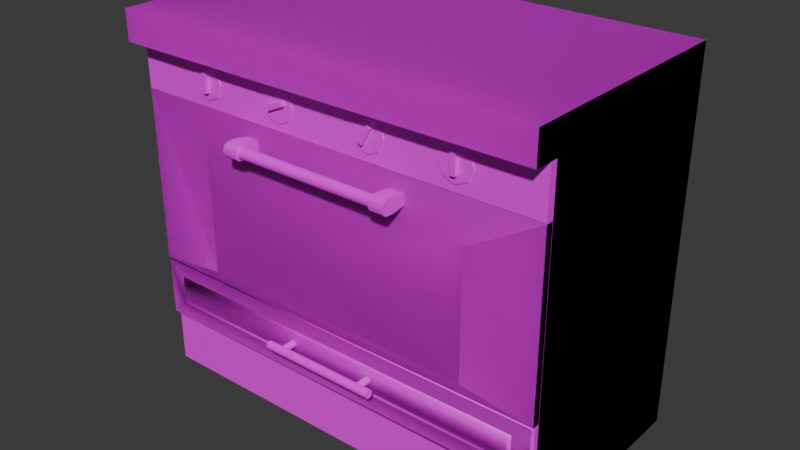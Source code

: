 # Source: kitchen_oven.blend  (saved by Blender 4.4.32; exported with 4.5.12 LTS)
import bpy
from mathutils import Matrix  # noqa: F401  (used for matrix-valued properties, if any)

bpy.ops.wm.read_factory_settings(use_empty=True)
scene = bpy.context.scene
scene.name = 'Scene'

# ---- collections
col_collection = bpy.data.collections.new('Collection'); scene.collection.children.link(col_collection)

# ---- images (referenced by path relative to the original .blend; pixels are not part of the script)
import os
ASSET_DIR = os.environ.get("B2B_ASSET_DIR", "")  # directory of the original .blend (textures are referenced by path, not embedded)
HERE = os.path.dirname(os.path.abspath(__file__))  # packed textures are extracted next to this script under _unpacked/

def load_image(name, relpath, width, height, colorspace="sRGB"):
    """Load a texture the original file referenced (path relative to the .blend, or extracted next to this script)."""
    p = next((c for c in (os.path.join(HERE, relpath), os.path.join(ASSET_DIR, relpath)) if relpath and os.path.exists(c)), "")
    if p:
        img = bpy.data.images.load(p, check_existing=True)
        img.name = name
    else:  # same state as the original file: an image datablock whose file is absent (Cycles renders it pink)
        img = bpy.data.images.new(name, width, height)
        img.source = "FILE"
        img.filepath = "//" + (relpath or name)
    img.colorspace_settings.name = colorspace
    return img
img_pandamat_png = load_image('PandaMat.png', 'PandaMat.png', 1024, 1024, 'sRGB')

# ---- materials (node trees are filled in below, after node groups)
mat_pandamat = bpy.data.materials.new('PandaMat')
mat_pandamat.roughness = 0.5

# ---- node groups
ng_smooth_by_angle = bpy.data.node_groups.new('Smooth by Angle', 'GeometryNodeTree')
_s = ng_smooth_by_angle.interface.new_socket(name='Mesh', in_out='OUTPUT', socket_type='NodeSocketGeometry')
_s = ng_smooth_by_angle.interface.new_socket(name='Mesh', in_out='INPUT', socket_type='NodeSocketGeometry')
_s = ng_smooth_by_angle.interface.new_socket(name='Angle', in_out='INPUT', socket_type='NodeSocketFloat')
_s.subtype = 'ANGLE'
_s.default_value = 0.5236
_s.min_value = 0.0
_s.max_value = 3.142
_s.description = 'Maximum face angle for smooth edges'
_s = ng_smooth_by_angle.interface.new_socket(name='Ignore Sharpness', in_out='INPUT', socket_type='NodeSocketBool')
_s.force_non_field = True
ng_smooth_by_angle.description = 'Set the sharpness of mesh edges based on the angle between the neighboring faces'
ng_smooth_by_angle.is_modifier = True
_N = ng_smooth_by_angle.nodes; _L = ng_smooth_by_angle.links
n0 = _N.new('GeometryNodeSetShadeSmooth'); n0.name = 'Set Shade Smooth'; n0.location = (120, -80)
n0.domain = 'EDGE'
n1 = _N.new('GeometryNodeSetShadeSmooth'); n1.name = 'Set Shade Smooth.001'; n1.location = (300, -80)
n2 = _N.new('NodeGroupOutput'); n2.name = 'Group Output'; n2.location = (480, -80)
n3 = _N.new('GeometryNodeInputMeshEdgeAngle'); n3.name = 'Edge Angle'; n3.location = (-440, -240)
n4 = _N.new('NodeGroupInput'); n4.name = 'Group Input'; n4.location = (-80, -80)
n5 = _N.new('GeometryNodeInputEdgeSmooth'); n5.name = 'Is Edge Smooth'; n5.location = (-260, -120)
n6 = _N.new('GeometryNodeInputShadeSmooth'); n6.name = 'Is Shade Smooth'; n6.location = (-440, -397)
n7 = _N.new('FunctionNodeCompare'); n7.name = 'Compare'; n7.location = (-260, -260)
n7.operation = 'LESS_EQUAL'
n7.inputs[6].default_value = (0.0, 0.0, 0.0, 0.0)
n7.inputs[7].default_value = (0.0, 0.0, 0.0, 0.0)
n8 = _N.new('FunctionNodeBooleanMath'); n8.name = 'Boolean Math.001'; n8.location = (-80, -260)
n9 = _N.new('NodeGroupInput'); n9.name = 'Group Input.001'; n9.location = (-440, -329)
n10 = _N.new('NodeGroupInput'); n10.name = 'Group Input.002'; n10.location = (-259, -189)
n11 = _N.new('FunctionNodeBooleanMath'); n11.name = 'Boolean Math'; n11.location = (-80, -149)
n11.operation = 'OR'
n12 = _N.new('FunctionNodeBooleanMath'); n12.name = 'Boolean Math.002'; n12.location = (-260, -380)
n12.operation = 'OR'
n13 = _N.new('NodeGroupInput'); n13.name = 'Group Input.003'; n13.location = (-440, -460)
_L.new(n3.outputs[0], n7.inputs[0])
_L.new(n1.outputs[0], n2.inputs[0])
_L.new(n9.outputs[1], n7.inputs[1])
_L.new(n7.outputs[0], n8.inputs[0])
_L.new(n4.outputs[0], n0.inputs[0])
_L.new(n0.outputs[0], n1.inputs[0])
_L.new(n8.outputs[0], n0.inputs[2])
_L.new(n10.outputs[2], n11.inputs[1])
_L.new(n5.outputs[0], n11.inputs[0])
_L.new(n11.outputs[0], n0.inputs[1])
_L.new(n13.outputs[2], n12.inputs[1])
_L.new(n6.outputs[0], n12.inputs[0])
_L.new(n12.outputs[0], n8.inputs[1])
n2.is_active_output = True

# ---- material node trees
mat_pandamat.use_nodes = True; mat_pandamat.node_tree.nodes.clear()
_N = mat_pandamat.node_tree.nodes; _L = mat_pandamat.node_tree.links
n0 = _N.new('ShaderNodeBsdfPrincipled'); n0.name = 'Principled BSDF'; n0.location = (10, 300)
n0.inputs[27].default_value = (0.0, 0.0, 0.0, 1.0)
n0.inputs[28].default_value = 1.0
n1 = _N.new('ShaderNodeOutputMaterial'); n1.name = 'Material Output'; n1.location = (300, 300)
n2 = _N.new('ShaderNodeNormalMap'); n2.name = 'Normal Map'; n2.location = (-300, -300)
n2.label = 'Normal/Map'
n2.inputs[0].default_value = 0.0
n3 = _N.new('ShaderNodeTexImage'); n3.name = 'Image Texture'; n3.location = (-300, 600)
n3.image = img_pandamat_png
_L.new(n0.outputs[0], n1.inputs[0])
_L.new(n2.outputs[0], n0.inputs[5])
_L.new(n3.outputs[0], n0.inputs[0])
n1.is_active_output = True

# ---- world
world_world = bpy.data.worlds.new('World'); scene.world = world_world
world_world.use_nodes = True; world_world.node_tree.nodes.clear()
_N = world_world.node_tree.nodes; _L = world_world.node_tree.links
n0 = _N.new('ShaderNodeOutputWorld'); n0.name = 'World Output'; n0.location = (300, 300)
n1 = _N.new('ShaderNodeBackground'); n1.name = 'Background'; n1.location = (10, 300)
n1.inputs[0].default_value = (0.05088, 0.05088, 0.05088, 1.0)
_L.new(n1.outputs[0], n0.inputs[0])
n0.is_active_output = True
world_world.color = (0.05088, 0.05088, 0.05088)
world_world.sun_shadow_jitter_overblur = 0.0

# ---- meshes
me_cube_038 = bpy.data.meshes.new('Cube.038')
me_cube_038.from_pydata([(-59.91, 81.64, 32.0), (-59.91, 95.04, 32.0), (-59.91, 81.64, 30.0), (-59.91, 95.04, 30.0), (59.91, 81.64, 32.0), (59.91, 95.04, 32.0), (59.91, 81.64, 30.0), (59.91, 95.04, 30.0), (-57.0, 18.0, 30.0), (-60.0, 95.0, 30.0), (-60.0, 95.0, -30.0), (57.0, 18.0, 30.0), (60.0, 95.0, 30.0), (60.0, 95.0, -30.0), (-60.0, 103.5, 30.0), (-60.0, 103.5, -30.0), (60.0, 103.5, -30.0), (60.0, 103.5, 30.0), (60.0, 95.0, 37.14), (-60.0, 95.0, 37.14), (60.0, 103.5, 37.14), (-60.0, 103.5, 37.14), (-60.0, -1.322, 25.13), (-60.0, 15.0, 25.13), (-60.0, -1.322, -30.0), (-60.0, 15.0, -30.0), (60.0, -1.322, 25.13), (60.0, 15.0, 25.13), (60.0, -1.322, -30.0), (60.0, 15.0, -30.0), (-57.0, 35.44, 30.0), (57.0, 78.61, 30.0), (60.0, 81.61, 30.0), (57.0, 29.44, 30.0), (-57.0, 29.44, 30.0), (-60.0, 81.61, 30.0), (60.0, 32.44, 30.0), (60.0, 15.0, 30.0), (-60.0, 15.0, 30.0), (-60.0, 32.44, 30.0), (57.0, 35.44, 30.0), (-57.0, 78.61, 30.0), (57.0, 29.44, -28.0), (57.0, 18.0, -28.0), (-57.0, 18.0, -28.0), (-57.0, 29.44, -28.0), (57.0, 78.61, -28.0), (57.0, 35.44, -28.0), (-57.0, 35.44, -28.0), (-57.0, 78.61, -28.0)], [], [(0, 1, 3, 2), (2, 3, 7, 6), (6, 7, 5, 4), (4, 5, 1, 0), (2, 6, 4, 0), (7, 3, 1, 5), (38, 39, 35, 9, 10, 25), (25, 10, 13, 29), (25, 29, 37, 38), (13, 10, 15, 16), (16, 15, 14, 17), (12, 13, 16, 17), (10, 9, 14, 15), (12, 17, 20, 18), (19, 18, 20, 21), (14, 9, 19, 21), (17, 14, 21, 20), (9, 12, 18, 19), (22, 23, 25, 24), (24, 25, 29, 28), (28, 29, 27, 26), (26, 27, 23, 22), (32, 12, 9, 35), (11, 33, 42, 43), (29, 13, 12, 32, 36, 37), (31, 40, 36, 32), (40, 30, 39, 36), (30, 41, 35, 39), (41, 31, 32, 35), (33, 11, 37, 36), (11, 8, 38, 37), (8, 34, 39, 38), (34, 33, 36, 39), (31, 41, 49, 46), (43, 42, 45, 44), (47, 46, 49, 48), (30, 40, 47, 48), (33, 34, 45, 42), (8, 11, 43, 44), (41, 30, 48, 49), (40, 31, 46, 47), (34, 8, 44, 45)])
me_cube_038.polygons.foreach_set('use_smooth', [True] * 42)
_uv = me_cube_038.uv_layers.new(name='UVMap')
_uv.uv.foreach_set('vector', [0.6414, 0.6431, 0.6414, 0.6429, 0.6415, 0.6429, 0.6415, 0.6431, 0.6468, 0.6346, 0.6471, 0.6346, 0.6471, 0.6371, 0.6468, 0.6371, 0.6415, 0.6431, 0.6415, 0.6429, 0.6415, 0.6429, 0.6415, 0.6431, 0.6418, 0.6345, 0.6421, 0.6345, 0.6421, 0.637, 0.6418, 0.637, 0.6403, 0.6351, 0.6403, 0.6375, 0.6403, 0.6375, 0.6403, 0.6351, 0.645, 0.6365, 0.645, 0.6341, 0.645, 0.6341, 0.645, 0.6365, 0.6421, 0.6388, 0.6421, 0.6384, 0.6421, 0.6374, 0.6421, 0.6371, 0.6433, 0.6371, 0.6433, 0.6388, 0.645, 0.6435, 0.6466, 0.6435, 0.6466, 0.646, 0.645, 0.646, 0.6495, 0.6402, 0.6495, 0.6426, 0.6483, 0.6426, 0.6483, 0.6402, 0.04686, 0.7719, 0.04686, 0.7695, 0.04704, 0.7695, 0.04704, 0.7719, 0.04566, 0.7695, 0.04566, 0.767, 0.04689, 0.767, 0.04689, 0.7695, 0.04188, 0.7631, 0.04065, 0.7631, 0.04065, 0.7629, 0.04188, 0.7629, 0.04357, 0.7631, 0.04234, 0.7631, 0.04234, 0.7629, 0.04357, 0.7629, 0.04188, 0.7631, 0.04188, 0.7629, 0.04203, 0.7629, 0.04203, 0.7631, 0.04062, 0.7629, 0.04062, 0.7604, 0.04079, 0.7604, 0.04079, 0.7629, 0.04234, 0.7629, 0.04234, 0.7631, 0.04219, 0.7631, 0.04219, 0.7629, 0.04689, 0.7695, 0.04689, 0.767, 0.04704, 0.767, 0.04704, 0.7695, 0.04718, 0.7633, 0.04718, 0.7657, 0.04704, 0.7657, 0.04704, 0.7633, 0.6658, 0.6364, 0.6661, 0.6364, 0.6661, 0.6375, 0.6658, 0.6375, 0.6667, 0.644, 0.6671, 0.644, 0.6671, 0.6464, 0.6667, 0.6464, 0.6658, 0.6416, 0.6661, 0.6416, 0.6661, 0.6427, 0.6658, 0.6427, 0.6668, 0.6323, 0.6671, 0.6323, 0.6671, 0.6348, 0.6668, 0.6348, 0.6492, 0.6426, 0.6495, 0.6426, 0.6495, 0.6451, 0.6492, 0.6451, 0.6479, 0.6427, 0.6482, 0.6427, 0.6482, 0.6427, 0.6479, 0.6427, 0.6404, 0.6388, 0.6404, 0.6371, 0.6416, 0.6371, 0.6416, 0.6374, 0.6416, 0.6384, 0.6416, 0.6388, 0.6492, 0.6427, 0.6483, 0.6427, 0.6482, 0.6426, 0.6492, 0.6426, 0.6483, 0.6427, 0.6483, 0.645, 0.6482, 0.6451, 0.6482, 0.6426, 0.6483, 0.645, 0.6492, 0.645, 0.6492, 0.6451, 0.6482, 0.6451, 0.6492, 0.645, 0.6492, 0.6427, 0.6492, 0.6426, 0.6492, 0.6451, 0.6482, 0.6427, 0.6479, 0.6427, 0.6479, 0.6426, 0.6482, 0.6426, 0.6479, 0.6427, 0.6479, 0.645, 0.6479, 0.6451, 0.6479, 0.6426, 0.6479, 0.645, 0.6482, 0.645, 0.6482, 0.6451, 0.6479, 0.6451, 0.6482, 0.645, 0.6482, 0.6427, 0.6482, 0.6426, 0.6482, 0.6451, 0.6492, 0.6427, 0.6492, 0.645, 0.6492, 0.645, 0.6492, 0.6427, 0.6479, 0.6427, 0.6482, 0.6427, 0.6482, 0.645, 0.6479, 0.645, 0.6483, 0.6427, 0.6492, 0.6427, 0.6492, 0.645, 0.6483, 0.645, 0.6483, 0.645, 0.6483, 0.6427, 0.6483, 0.6427, 0.6483, 0.645, 0.6482, 0.6427, 0.6482, 0.645, 0.6482, 0.645, 0.6482, 0.6427, 0.6479, 0.645, 0.6479, 0.6427, 0.6479, 0.6427, 0.6479, 0.645, 0.6492, 0.645, 0.6483, 0.645, 0.6483, 0.645, 0.6492, 0.645, 0.6483, 0.6427, 0.6492, 0.6427, 0.6492, 0.6427, 0.6483, 0.6427, 0.6482, 0.645, 0.6479, 0.645, 0.6479, 0.645, 0.6482, 0.645])
me_cube_038.materials.append(mat_pandamat)
me_cube_038.update()
me_cube_001 = bpy.data.meshes.new('Cube.001')
me_cube_001.from_pydata([(-39.85, 34.96, 32.0), (-39.85, 69.69, 32.0), (-59.91, 32.42, 30.0), (-59.91, 81.47, 30.0), (39.85, 34.96, 32.0), (39.85, 69.69, 32.0), (59.91, 32.42, 30.0), (59.91, 81.47, 30.0), (-59.91, 32.42, 32.0), (-59.91, 81.47, 32.0), (59.91, 81.47, 32.0), (59.91, 32.42, 32.0), (-39.85, 34.96, 30.01), (-39.85, 69.69, 30.01), (39.85, 69.69, 30.01), (39.85, 34.96, 30.01)], [], [(8, 9, 3, 2), (6, 7, 10, 11), (5, 1, 13, 14), (2, 6, 11, 8), (7, 3, 9, 10), (0, 1, 9, 8), (5, 4, 11, 10), (4, 0, 8, 11), (1, 5, 10, 9), (7, 6, 15, 14), (4, 5, 14, 15), (0, 4, 15, 12), (1, 0, 12, 13), (6, 2, 12, 15), (2, 3, 13, 12), (7, 14, 13, 3)])
me_cube_001.polygons.foreach_set('use_smooth', [True] * 16)
_uv = me_cube_001.uv_layers.new(name='UVMap')
_uv.uv.foreach_set('vector', [0.6389, 0.6311, 0.6389, 0.6301, 0.6389, 0.6301, 0.6389, 0.6311, 0.6451, 0.6324, 0.6451, 0.6314, 0.6451, 0.6314, 0.6451, 0.6324, 0.6727, 0.6394, 0.6727, 0.6378, 0.6727, 0.6378, 0.6727, 0.6394, 0.6434, 0.6348, 0.6434, 0.6372, 0.6433, 0.6372, 0.6433, 0.6348, 0.645, 0.6365, 0.645, 0.6341, 0.645, 0.6341, 0.645, 0.6365, 0.6469, 0.6447, 0.6476, 0.6447, 0.6479, 0.6451, 0.6469, 0.6451, 0.6476, 0.643, 0.6469, 0.643, 0.6469, 0.6426, 0.6479, 0.6426, 0.6469, 0.643, 0.6469, 0.6447, 0.6469, 0.6451, 0.6469, 0.6426, 0.6476, 0.6447, 0.6476, 0.643, 0.6479, 0.6426, 0.6479, 0.6451, 0.6451, 0.6314, 0.6451, 0.6324, 0.6775, 0.638, 0.6775, 0.6372, 0.6775, 0.638, 0.6775, 0.6372, 0.6775, 0.6372, 0.6775, 0.638, 0.671, 0.6378, 0.671, 0.6394, 0.671, 0.6394, 0.671, 0.6378, 0.6791, 0.6376, 0.6791, 0.6383, 0.6791, 0.6383, 0.6791, 0.6376, 0.6451, 0.6324, 0.6389, 0.6311, 0.671, 0.6378, 0.6775, 0.638, 0.6389, 0.6311, 0.6389, 0.6301, 0.6791, 0.6376, 0.6791, 0.6383, 0.6451, 0.6314, 0.6775, 0.6372, 0.6727, 0.6378, 0.6389, 0.6301])
me_cube_001.materials.append(mat_pandamat)
me_cube_001.update()
me_cube_001.normals_split_custom_set([tuple(v) for v in zip(*[iter([-0.5773, -0.5773, 0.5774, -0.5774, 0.5774, 0.5773, -0.7061, -0.04882, -0.7064, -0.7067, -0.7068, 0.03319, 0.7065, 0.03342, -0.7069, 0.7063, 0.7063, 0.04862, 0.5774, 0.5774, 0.5773, 0.5773, -0.5773, 0.5774, -0.3015, -0.3015, 0.9045, 0.3015, -0.3015, 0.9045, 0.3017, -0.3019, -0.9044, -0.3017, -0.3019, -0.9044, -0.7067, -0.7068, 0.03319, 0.7065, 0.03342, -0.7069, 0.5773, -0.5773, 0.5774, -0.5773, -0.5773, 0.5774, 0.7063, 0.7063, 0.04862, -0.7061, -0.04882, -0.7064, -0.5774, 0.5774, 0.5773, 0.5774, 0.5774, 0.5773, 0.3015, 0.3015, 0.9045, 0.3015, -0.3015, 0.9045, -0.5774, 0.5774, 0.5773, -0.5773, -0.5773, 0.5774, -0.3015, -0.3015, 0.9045, -0.3015, 0.3015, 0.9045, 0.5773, -0.5773, 0.5774, 0.5774, 0.5774, 0.5773, -0.3015, 0.3015, 0.9045, 0.3015, 0.3015, 0.9045, -0.5773, -0.5773, 0.5774, 0.5773, -0.5773, 0.5774, 0.3015, -0.3015, 0.9045, -0.3015, -0.3015, 0.9045, 0.5774, 0.5774, 0.5773, -0.5774, 0.5774, 0.5773, 0.7063, 0.7063, 0.04862, 0.7065, 0.03342, -0.7069, -0.3015, 0.3036, -0.9039, -0.3017, -0.3019, -0.9044, -0.3015, 0.3015, 0.9045, -0.3015, -0.3015, 0.9045, -0.3017, -0.3019, -0.9044, -0.3015, 0.3036, -0.9039, 0.3015, 0.3015, 0.9045, -0.3015, 0.3015, 0.9045, -0.3015, 0.3036, -0.9039, 0.3015, 0.3036, -0.9039, 0.3015, -0.3015, 0.9045, 0.3015, 0.3015, 0.9045, 0.3015, 0.3036, -0.9039, 0.3017, -0.3019, -0.9044, 0.7065, 0.03342, -0.7069, -0.7067, -0.7068, 0.03319, 0.3015, 0.3036, -0.9039, -0.3015, 0.3036, -0.9039, -0.7067, -0.7068, 0.03319, -0.7061, -0.04882, -0.7064, 0.3017, -0.3019, -0.9044, 0.3015, 0.3036, -0.9039, 0.7063, 0.7063, 0.04862, -0.3017, -0.3019, -0.9044, 0.3017, -0.3019, -0.9044, -0.7061, -0.04882, -0.7064])] * 3)])
me_cube_003 = bpy.data.meshes.new('Cube.003')
me_cube_003.from_pydata([(-57.0, 18.0, 23.19), (57.0, 18.0, 23.19), (54.0, 29.44, 26.19), (-54.0, 29.44, 26.19), (-57.0, 18.0, 81.36), (57.0, 18.0, 81.36), (57.0, 29.44, 81.36), (-57.0, 29.44, 81.36), (-59.91, 32.42, 81.24), (59.91, 32.42, 81.24), (-60.0, 15.25, 81.24), (-60.0, 32.42, 81.24), (60.0, 15.25, 81.24), (60.0, 32.42, 81.24), (-60.0, 15.25, 82.74), (-59.5, 15.65, 83.24), (-59.5, 32.01, 83.24), (-60.0, 32.42, 82.74), (60.0, 32.42, 82.74), (59.5, 32.01, 83.24), (59.5, 15.65, 83.24), (60.0, 15.25, 82.74), (54.5, 19.7, 83.24), (54.5, 27.97, 83.24), (-54.5, 27.97, 83.24), (-54.5, 19.7, 83.24), (53.4, 20.59, 83.24), (53.4, 27.08, 83.24), (-53.4, 27.08, 83.24), (-53.4, 20.59, 83.24), (54.5, 27.97, 82.16), (54.5, 19.7, 82.16), (-54.5, 19.7, 82.16), (-54.5, 27.97, 82.16), (53.4, 27.08, 82.16), (53.4, 20.59, 82.16), (-53.4, 20.59, 82.16), (-53.4, 27.08, 82.16), (57.0, 29.44, 23.19), (-57.0, 29.44, 23.19), (54.0, 18.57, 81.24), (54.0, 29.44, 81.24), (-54.0, 29.44, 81.24), (-54.0, 18.57, 81.24), (54.0, 18.57, 26.19), (-54.0, 18.57, 26.19)], [(9, 8)], [(1, 5, 4, 0), (0, 4, 7, 39), (38, 6, 5, 1), (2, 3, 45, 44), (12, 10, 11, 13), (10, 12, 21, 14), (13, 11, 17, 18), (26, 27, 28, 29), (12, 13, 18, 21), (15, 16, 17, 14), (19, 20, 21, 18), (14, 21, 20, 15), (18, 17, 16, 19), (11, 10, 14, 17), (20, 19, 23, 22), (19, 16, 24, 23), (16, 15, 25, 24), (15, 20, 22, 25), (26, 29, 36, 35), (22, 23, 30, 31), (29, 28, 37, 36), (23, 24, 33, 30), (31, 30, 34, 35), (30, 33, 37, 34), (33, 32, 36, 37), (32, 31, 35, 36), (24, 25, 32, 33), (25, 22, 31, 32), (28, 27, 34, 37), (27, 26, 35, 34), (38, 1, 0, 39), (3, 2, 38, 39), (41, 42, 7, 6), (42, 3, 39, 7), (2, 41, 6, 38), (44, 45, 43, 40), (42, 41, 40, 43), (41, 2, 44, 40), (3, 42, 43, 45)])
me_cube_003.polygons.foreach_set('use_smooth', [0, 0, 0, 0, 1, 1, 1, 1, 1, 1, 1, 1, 1, 1, 1, 1, 1, 1, 1, 1, 1, 1, 1, 1, 1, 1, 1, 1, 1, 1, 0, 0, 0, 0, 0, 0, 0, 0, 0])
_uv = me_cube_003.uv_layers.new(name='UVMap')
_uv.uv.foreach_set('vector', [0.0, 0.0, 0.0, 0.0, 0.0, 0.0, 0.0, 0.0, 0.0, 0.0, 0.0, 0.0, 0.0, 0.0, 0.0, 0.0, 0.0, 0.0, 0.0, 0.0, 0.0, 0.0, 0.0, 0.0, 0.0, 0.0, 0.0, 0.0, 0.0, 0.0, 0.0, 0.0, 0.6434, 0.633, 0.6434, 0.6305, 0.6437, 0.6305, 0.6437, 0.633, 0.6483, 0.6377, 0.6483, 0.6402, 0.6483, 0.6402, 0.6483, 0.6377, 0.6434, 0.6397, 0.6434, 0.6373, 0.6434, 0.6373, 0.6434, 0.6397, 0.645, 0.6413, 0.6451, 0.6413, 0.6451, 0.6435, 0.645, 0.6435, 0.6414, 0.6431, 0.6414, 0.6428, 0.6414, 0.6428, 0.6414, 0.6431, 0.6434, 0.6355, 0.6437, 0.6355, 0.6437, 0.6355, 0.6434, 0.6355, 0.6437, 0.633, 0.6434, 0.633, 0.6434, 0.633, 0.6437, 0.633, 0.6483, 0.6377, 0.6483, 0.6402, 0.6483, 0.6401, 0.6483, 0.6377, 0.6434, 0.6397, 0.6434, 0.6373, 0.6434, 0.6373, 0.6434, 0.6397, 0.6414, 0.6428, 0.6414, 0.6431, 0.6414, 0.6431, 0.6414, 0.6428, 0.6434, 0.633, 0.6437, 0.633, 0.6436, 0.6331, 0.6435, 0.6331, 0.6437, 0.633, 0.6437, 0.6355, 0.6436, 0.6354, 0.6436, 0.6331, 0.6437, 0.6355, 0.6434, 0.6355, 0.6435, 0.6354, 0.6436, 0.6354, 0.6434, 0.6355, 0.6434, 0.633, 0.6435, 0.6331, 0.6435, 0.6354, 0.6621, 0.6528, 0.6621, 0.6506, 0.6621, 0.6506, 0.6621, 0.6528, 0.6742, 0.6495, 0.6742, 0.6494, 0.6742, 0.6494, 0.6742, 0.6495, 0.6729, 0.6495, 0.6729, 0.6494, 0.673, 0.6494, 0.673, 0.6495, 0.6785, 0.6373, 0.6785, 0.635, 0.6785, 0.635, 0.6785, 0.6373, 0.68, 0.6422, 0.6802, 0.6422, 0.6802, 0.6422, 0.6801, 0.6422, 0.6802, 0.6422, 0.6802, 0.6445, 0.6802, 0.6444, 0.6802, 0.6422, 0.6802, 0.6445, 0.68, 0.6445, 0.6801, 0.6444, 0.6802, 0.6444, 0.68, 0.6445, 0.68, 0.6422, 0.6801, 0.6422, 0.6801, 0.6444, 0.6785, 0.647, 0.6785, 0.6471, 0.6785, 0.6471, 0.6785, 0.647, 0.6635, 0.6345, 0.6635, 0.6368, 0.6634, 0.6368, 0.6634, 0.6345, 0.6621, 0.6394, 0.6621, 0.6372, 0.6621, 0.6372, 0.6621, 0.6394, 0.6767, 0.6455, 0.6767, 0.6456, 0.6767, 0.6456, 0.6767, 0.6455, 0.0, 0.0, 0.0, 0.0, 0.0, 0.0, 0.0, 0.0, 0.0, 0.0, 0.0, 0.0, 0.0, 0.0, 0.0, 0.0, 0.0, 0.0, 0.0, 0.0, 0.0, 0.0, 0.0, 0.0, 0.0, 0.0, 0.0, 0.0, 0.0, 0.0, 0.0, 0.0, 0.0, 0.0, 0.0, 0.0, 0.0, 0.0, 0.0, 0.0, 0.0, 0.0, 0.0, 0.0, 0.0, 0.0, 0.0, 0.0, 0.0, 0.0, 0.0, 0.0, 0.0, 0.0, 0.0, 0.0, 0.0, 0.0, 0.0, 0.0, 0.0, 0.0, 0.0, 0.0, 0.0, 0.0, 0.0, 0.0, 0.0, 0.0, 0.0, 0.0])
me_cube_003.materials.append(mat_pandamat)
me_cube_003.update()
me_cube_003.normals_split_custom_set([tuple(v) for v in zip(*[iter([0.0, -1.0, -3.681e-08, 0.0, -1.0, -3.681e-08, 0.0, -1.0, -3.681e-08, 0.0, -1.0, -3.681e-08, -1.0, 0.0, 0.0, -1.0, 0.0, 0.0, -1.0, 0.0, 0.0, -1.0, 0.0, 0.0, 1.0, 0.0, 0.0, 1.0, 0.0, 0.0, 1.0, 0.0, 0.0, 1.0, 0.0, 0.0, 0.0, 0.0, 1.0, 0.0, 0.0, 1.0, 0.0, 0.0, 1.0, 0.0, 0.0, 1.0, 0.5774, -0.5774, -0.5774, -0.5774, -0.5774, -0.5774, -0.5774, 0.5774, -0.5774, 0.5774, 0.5774, -0.5774, -0.5774, -0.5774, -0.5774, 0.5774, -0.5774, -0.5774, 0.6605, -0.6502, 0.3755, -0.6605, -0.6502, 0.3755, 0.5774, 0.5774, -0.5774, -0.5774, 0.5774, -0.5774, -0.6605, 0.6502, 0.3755, 0.6605, 0.6502, 0.3755, 0.5774, -0.5774, 0.5774, 0.5774, 0.5774, 0.5774, -0.5774, 0.5774, 0.5774, -0.5774, -0.5774, 0.5774, 0.5774, -0.5774, -0.5774, 0.5774, 0.5774, -0.5774, 0.6605, 0.6502, 0.3755, 0.6605, -0.6502, 0.3755, -0.2955, -0.347, 0.8901, -0.2955, 0.347, 0.8901, -0.6605, 0.6502, 0.3755, -0.6605, -0.6502, 0.3755, 0.2955, 0.347, 0.8901, 0.2955, -0.347, 0.8901, 0.6605, -0.6502, 0.3755, 0.6605, 0.6502, 0.3755, -0.6605, -0.6502, 0.3755, 0.6605, -0.6502, 0.3755, 0.2955, -0.347, 0.8901, -0.2955, -0.347, 0.8901, 0.6605, 0.6502, 0.3755, -0.6605, 0.6502, 0.3755, -0.2955, 0.347, 0.8901, 0.2955, 0.347, 0.8901, -0.5774, 0.5774, -0.5774, -0.5774, -0.5774, -0.5774, -0.6605, -0.6502, 0.3755, -0.6605, 0.6502, 0.3755, 0.2955, -0.347, 0.8901, 0.2955, 0.347, 0.8901, -0.3015, -0.3015, 0.9045, -0.3015, 0.3015, 0.9045, 0.2955, 0.347, 0.8901, -0.2955, 0.347, 0.8901, 0.3015, -0.3015, 0.9045, -0.3015, -0.3015, 0.9045, -0.2955, 0.347, 0.8901, -0.2955, -0.347, 0.8901, 0.3015, 0.3015, 0.9045, 0.3015, -0.3015, 0.9045, -0.2955, -0.347, 0.8901, 0.2955, -0.347, 0.8901, -0.3015, 0.3015, 0.9045, 0.3015, 0.3015, 0.9045, 0.5774, -0.5774, 0.5774, -0.5774, -0.5774, 0.5774, -0.3015, -0.3015, 0.9045, 0.3015, -0.3015, 0.9045, -0.3015, 0.3015, 0.9045, -0.3015, -0.3015, 0.9045, -0.5773, -0.5773, 0.5774, -0.5773, 0.5773, 0.5774, -0.5774, -0.5774, 0.5774, -0.5774, 0.5774, 0.5774, -0.3015, 0.3015, 0.9045, -0.3015, -0.3015, 0.9045, -0.3015, -0.3015, 0.9045, 0.3015, -0.3015, 0.9045, 0.5773, -0.5773, 0.5774, -0.5773, -0.5773, 0.5774, -0.5773, 0.5773, 0.5774, -0.5773, -0.5773, 0.5774, 0.3015, 0.3015, 0.9045, 0.3015, -0.3015, 0.9045, -0.5773, -0.5773, 0.5774, 0.5773, -0.5773, 0.5774, -0.3015, 0.3015, 0.9045, 0.3015, 0.3015, 0.9045, 0.5773, -0.5773, 0.5774, 0.5773, 0.5773, 0.5774, -0.3015, -0.3015, 0.9045, -0.3015, 0.3015, 0.9045, 0.5773, 0.5773, 0.5774, -0.5773, 0.5773, 0.5774, 0.3015, -0.3015, 0.9045, -0.3015, -0.3015, 0.9045, 0.3015, -0.3015, 0.9045, 0.3015, 0.3015, 0.9045, 0.5773, 0.5773, 0.5774, 0.5773, -0.5773, 0.5774, 0.3015, 0.3015, 0.9045, -0.3015, 0.3015, 0.9045, -0.5773, 0.5773, 0.5774, 0.5773, 0.5773, 0.5774, -0.5774, 0.5774, 0.5774, 0.5774, 0.5774, 0.5774, 0.3015, 0.3015, 0.9045, -0.3015, 0.3015, 0.9045, 0.5774, 0.5774, 0.5774, 0.5774, -0.5774, 0.5774, 0.3015, -0.3015, 0.9045, 0.3015, 0.3015, 0.9045, 0.0, 0.0, -1.0, 0.0, 0.0, -1.0, 0.0, 0.0, -1.0, 0.0, 0.0, -1.0, 0.0, 1.0, -7.332e-07, 0.0, 1.0, -7.332e-07, 0.0, 1.0, -7.332e-07, 0.0, 1.0, -7.332e-07, 0.0, 1.0, 1.813e-05, 0.0, 1.0, 1.813e-05, 0.0, 1.0, 1.813e-05, 0.0, 1.0, 1.813e-05, -3.233e-08, 1.0, 8.984e-08, -3.233e-08, 1.0, 8.984e-08, -3.233e-08, 1.0, 8.984e-08, -3.233e-08, 1.0, 8.984e-08, 3.233e-08, 1.0, 8.984e-08, 3.233e-08, 1.0, 8.984e-08, 3.233e-08, 1.0, 8.984e-08, 3.233e-08, 1.0, 8.984e-08, 0.0, 1.0, 6.159e-08, 0.0, 1.0, 6.159e-08, 0.0, 1.0, 6.159e-08, 0.0, 1.0, 6.159e-08, 0.0, 0.0, -1.0, 0.0, 0.0, -1.0, 0.0, 0.0, -1.0, 0.0, 0.0, -1.0, -1.0, 0.0, 0.0, -1.0, 0.0, 0.0, -1.0, 0.0, 0.0, -1.0, 0.0, 0.0, 1.0, 0.0, 0.0, 1.0, 0.0, 0.0, 1.0, 0.0, 0.0, 1.0, 0.0, 0.0])] * 3)])
me_cube_002 = bpy.data.meshes.new('Cube.002')
me_cube_002.from_pydata([(-39.85, 34.96, 32.0), (-39.85, 69.69, 32.0), (39.85, 34.96, 32.0), (39.85, 69.69, 32.0), (-39.85, 34.96, 30.01), (-39.85, 69.69, 30.01), (39.85, 69.69, 30.01), (39.85, 34.96, 30.01)], [], [(3, 1, 5, 6), (2, 3, 6, 7), (0, 2, 7, 4), (1, 0, 4, 5), (1, 3, 2, 0), (6, 5, 4, 7)])
me_cube_002.polygons.foreach_set('use_smooth', [True] * 6)
_uv = me_cube_002.uv_layers.new(name='UVMap')
_uv.uv.foreach_set('vector', [0.6727, 0.6394, 0.6727, 0.6378, 0.6727, 0.6378, 0.6727, 0.6394, 0.6775, 0.638, 0.6775, 0.6372, 0.6775, 0.6372, 0.6775, 0.638, 0.671, 0.6378, 0.671, 0.6394, 0.671, 0.6394, 0.671, 0.6378, 0.6791, 0.6376, 0.6791, 0.6383, 0.6791, 0.6383, 0.6791, 0.6376, 0.6791, 0.6376, 0.6775, 0.6372, 0.671, 0.6394, 0.6791, 0.6383, 0.6775, 0.6372, 0.6791, 0.6376, 0.671, 0.6378, 0.6775, 0.638])
me_cube_002.materials.append(mat_pandamat)
me_cube_002.update()
me_cube_002.normals_split_custom_set([tuple(v) for v in zip(*[iter([-0.5774, -0.5774, -0.5774, 0.5774, -0.5774, -0.5774, 0.5774, -0.5774, 0.5774, -0.5774, -0.5774, 0.5774, -0.5774, 0.5774, -0.5774, -0.5774, -0.5774, -0.5774, -0.5774, -0.5774, 0.5774, -0.5774, 0.5774, 0.5774, 0.5774, 0.5774, -0.5774, -0.5774, 0.5774, -0.5774, -0.5774, 0.5774, 0.5774, 0.5774, 0.5774, 0.5774, 0.5774, -0.5774, -0.5774, 0.5774, 0.5774, -0.5774, 0.5774, 0.5774, 0.5774, 0.5774, -0.5774, 0.5774, 0.5774, -0.5774, -0.5774, -0.5774, -0.5774, -0.5774, -0.5774, 0.5774, -0.5774, 0.5774, 0.5774, -0.5774, -0.5774, -0.5774, 0.5774, 0.5774, -0.5774, 0.5774, 0.5774, 0.5774, 0.5774, -0.5774, 0.5774, 0.5774])] * 3)])
me_cube_004 = bpy.data.meshes.new('Cube.004')
me_cube_004.from_pydata([(19.99, 78.01, 35.31), (24.05, 78.01, 35.31), (19.99, 73.94, 35.31), (24.05, 73.94, 35.31), (24.05, 77.17, 31.04), (19.99, 77.17, 31.04), (19.99, 74.78, 31.04), (24.05, 74.78, 31.04), (19.99, 76.29, 39.37), (19.99, 78.01, 37.65), (19.99, 77.15, 39.14), (19.99, 77.78, 38.51), (24.05, 78.01, 37.65), (24.05, 76.29, 39.37), (24.05, 77.78, 38.51), (24.05, 77.15, 39.14), (19.99, 73.94, 37.65), (19.99, 75.67, 39.37), (19.99, 74.18, 38.51), (19.99, 74.81, 39.14), (24.05, 75.67, 39.37), (24.05, 73.94, 37.65), (24.05, 74.81, 39.14), (24.05, 74.18, 38.51), (-21.11, 78.01, 35.31), (-25.18, 78.01, 35.31), (-25.18, 73.94, 35.31), (-21.11, 73.94, 35.31), (-21.11, 77.17, 31.04), (-25.18, 77.17, 31.04), (-25.18, 74.78, 31.04), (-21.11, 74.78, 31.04), (-25.18, 76.29, 39.37), (-25.18, 78.01, 37.65), (-25.18, 77.15, 39.14), (-25.18, 77.78, 38.51), (-21.11, 78.01, 37.65), (-21.11, 76.29, 39.37), (-21.11, 77.78, 38.51), (-21.11, 77.15, 39.14), (-25.18, 73.94, 37.65), (-25.18, 75.67, 39.37), (-25.18, 74.18, 38.51), (-25.18, 74.81, 39.14), (-21.11, 75.67, 39.37), (-21.11, 73.94, 37.65), (-21.11, 74.81, 39.14), (-21.11, 74.18, 38.51), (-23.34, 75.98, 35.65), (23.34, 75.98, 35.65), (-23.34, 75.38, 35.77), (23.34, 75.38, 35.77), (-23.34, 74.88, 36.1), (23.34, 74.88, 36.1), (-23.34, 74.54, 36.61), (23.34, 74.54, 36.61), (-23.34, 74.43, 37.2), (23.34, 74.43, 37.2), (-23.34, 74.54, 37.79), (23.34, 74.54, 37.79), (-23.34, 74.88, 38.3), (23.34, 74.88, 38.3), (-23.34, 75.38, 38.63), (23.34, 75.38, 38.63), (-23.34, 75.98, 38.75), (23.34, 75.98, 38.75), (-23.34, 76.57, 38.63), (23.34, 76.57, 38.63), (-23.34, 77.08, 38.3), (23.34, 77.08, 38.3), (-23.34, 77.41, 37.79), (23.34, 77.41, 37.79), (-23.34, 77.53, 37.2), (23.34, 77.53, 37.2), (-23.34, 77.41, 36.61), (23.34, 77.41, 36.61), (-23.34, 77.08, 36.1), (23.34, 77.08, 36.1), (-23.34, 76.57, 35.77), (23.34, 76.57, 35.77)], [], [(17, 20, 13, 8), (1, 3, 7, 4), (3, 1, 12, 14, 15, 13, 20, 22, 23, 21), (9, 12, 1, 0), (2, 3, 21, 16), (5, 4, 7, 6), (0, 1, 4, 5), (3, 2, 6, 7), (2, 0, 5, 6), (8, 13, 15, 10), (10, 15, 14, 11), (11, 14, 12, 9), (20, 17, 19, 22), (22, 19, 18, 23), (23, 18, 16, 21), (0, 2, 16, 18, 19, 17, 8, 10, 11, 9), (25, 26, 40, 42, 43, 41, 32, 34, 35, 33), (47, 42, 40, 45), (46, 43, 42, 47), (44, 41, 43, 46), (35, 38, 36, 33), (34, 39, 38, 35), (32, 37, 39, 34), (26, 25, 29, 30), (27, 26, 30, 31), (25, 24, 28, 29), (29, 28, 31, 30), (26, 27, 45, 40), (33, 36, 24, 25), (27, 24, 36, 38, 39, 37, 44, 46, 47, 45), (24, 27, 31, 28), (41, 44, 37, 32), (48, 49, 51, 50), (50, 51, 53, 52), (52, 53, 55, 54), (54, 55, 57, 56), (56, 57, 59, 58), (58, 59, 61, 60), (60, 61, 63, 62), (62, 63, 65, 64), (64, 65, 67, 66), (66, 67, 69, 68), (68, 69, 71, 70), (70, 71, 73, 72), (72, 73, 75, 74), (74, 75, 77, 76), (51, 49, 79, 77, 75, 73, 71, 69, 67, 65, 63, 61, 59, 57, 55, 53), (76, 77, 79, 78), (78, 79, 49, 48), (48, 50, 52, 54, 56, 58, 60, 62, 64, 66, 68, 70, 72, 74, 76, 78)])
me_cube_004.polygons.foreach_set('use_smooth', [True] * 50)
_uv = me_cube_004.uv_layers.new(name='UVMap')
_uv.uv.foreach_set('vector', [0.1132, 0.3948, 0.1132, 0.3966, 0.1129, 0.3966, 0.1129, 0.3948, 0.1109, 0.393, 0.1091, 0.393, 0.1095, 0.3912, 0.1105, 0.3912, 0.1091, 0.393, 0.1109, 0.393, 0.1109, 0.394, 0.1108, 0.3944, 0.1105, 0.3947, 0.1101, 0.3948, 0.1099, 0.3948, 0.1095, 0.3947, 0.1092, 0.3944, 0.1091, 0.394, 0.1109, 0.3977, 0.1091, 0.3977, 0.1091, 0.3966, 0.1109, 0.3966, 0.115, 0.3965, 0.1168, 0.3965, 0.1168, 0.3976, 0.115, 0.3976, 0.1122, 0.3983, 0.1122, 0.3966, 0.1132, 0.3966, 0.1132, 0.3983, 0.1109, 0.3966, 0.1091, 0.3966, 0.1091, 0.3948, 0.1109, 0.3948, 0.1168, 0.3965, 0.115, 0.3965, 0.115, 0.3947, 0.1168, 0.3947, 0.111, 0.3929, 0.1128, 0.3929, 0.1124, 0.3948, 0.1114, 0.3948, 0.1129, 0.3948, 0.1129, 0.3966, 0.1125, 0.3966, 0.1125, 0.3948, 0.1125, 0.3948, 0.1125, 0.3966, 0.1122, 0.3966, 0.1122, 0.3948, 0.1109, 0.398, 0.1091, 0.398, 0.1091, 0.3977, 0.1109, 0.3977, 0.1132, 0.3966, 0.1132, 0.3948, 0.1135, 0.3948, 0.1135, 0.3966, 0.1168, 0.3982, 0.115, 0.3982, 0.115, 0.3979, 0.1168, 0.3979, 0.1168, 0.3979, 0.115, 0.3979, 0.115, 0.3976, 0.1168, 0.3976, 0.1128, 0.3929, 0.111, 0.3929, 0.111, 0.3919, 0.1111, 0.3915, 0.1114, 0.3913, 0.1118, 0.3912, 0.1121, 0.3912, 0.1124, 0.3913, 0.1127, 0.3915, 0.1128, 0.3919, 0.1091, 0.3929, 0.1074, 0.3929, 0.1074, 0.3919, 0.1075, 0.3915, 0.1077, 0.3913, 0.1081, 0.3912, 0.1084, 0.3912, 0.1087, 0.3913, 0.109, 0.3915, 0.1091, 0.3919, 0.1168, 0.3944, 0.115, 0.3944, 0.115, 0.394, 0.1168, 0.394, 0.1168, 0.3947, 0.115, 0.3947, 0.115, 0.3944, 0.1168, 0.3944, 0.1118, 0.3966, 0.1118, 0.3948, 0.1122, 0.3948, 0.1122, 0.3966, 0.1074, 0.3948, 0.1091, 0.3948, 0.1091, 0.3952, 0.1074, 0.3952, 0.1112, 0.3948, 0.1112, 0.3966, 0.1109, 0.3966, 0.1109, 0.3948, 0.1116, 0.3948, 0.1116, 0.3966, 0.1112, 0.3966, 0.1112, 0.3948, 0.1074, 0.3929, 0.1091, 0.3929, 0.1088, 0.3948, 0.1077, 0.3948, 0.1168, 0.393, 0.115, 0.393, 0.115, 0.3912, 0.1168, 0.3912, 0.1074, 0.3962, 0.1091, 0.3962, 0.1091, 0.398, 0.1074, 0.398, 0.1135, 0.3966, 0.1135, 0.3948, 0.1146, 0.3948, 0.1146, 0.3966, 0.115, 0.393, 0.1168, 0.393, 0.1168, 0.394, 0.115, 0.394, 0.1074, 0.3952, 0.1091, 0.3952, 0.1091, 0.3962, 0.1074, 0.3962, 0.1133, 0.393, 0.115, 0.393, 0.115, 0.394, 0.1149, 0.3944, 0.1146, 0.3947, 0.1143, 0.3948, 0.114, 0.3948, 0.1136, 0.3947, 0.1134, 0.3944, 0.1133, 0.394, 0.115, 0.393, 0.1133, 0.393, 0.1136, 0.3912, 0.1147, 0.3912, 0.1118, 0.3948, 0.1118, 0.3966, 0.1116, 0.3966, 0.1116, 0.3948, 0.09573, 0.3766, 0.09573, 0.3969, 0.09547, 0.3969, 0.09547, 0.3766, 0.09547, 0.3766, 0.09547, 0.3969, 0.09525, 0.3969, 0.09525, 0.3766, 0.09717, 0.3766, 0.09717, 0.3969, 0.09695, 0.3969, 0.09695, 0.3766, 0.09695, 0.3766, 0.09695, 0.3969, 0.09669, 0.3969, 0.09669, 0.3766, 0.09669, 0.3766, 0.09669, 0.3969, 0.09643, 0.3969, 0.09643, 0.3766, 0.09643, 0.3766, 0.09643, 0.3969, 0.09621, 0.3969, 0.09621, 0.3766, 0.09812, 0.3969, 0.09812, 0.3766, 0.09833, 0.3766, 0.09833, 0.3969, 0.09833, 0.3969, 0.09833, 0.3766, 0.09858, 0.3766, 0.09858, 0.3969, 0.09858, 0.3969, 0.09858, 0.3766, 0.09884, 0.3766, 0.09884, 0.3969, 0.09884, 0.3969, 0.09884, 0.3766, 0.09907, 0.3766, 0.09907, 0.3969, 0.09717, 0.3969, 0.09717, 0.3766, 0.09739, 0.3766, 0.09739, 0.3969, 0.09739, 0.3969, 0.09739, 0.3766, 0.09765, 0.3766, 0.09765, 0.3969, 0.09765, 0.3969, 0.09765, 0.3766, 0.0979, 0.3766, 0.0979, 0.3969, 0.0979, 0.3969, 0.0979, 0.3766, 0.09812, 0.3766, 0.09812, 0.3969, 0.09629, 0.3981, 0.09605, 0.3982, 0.09578, 0.3982, 0.09554, 0.3981, 0.09535, 0.398, 0.09525, 0.3977, 0.09525, 0.3974, 0.09535, 0.3972, 0.09554, 0.397, 0.09578, 0.3969, 0.09605, 0.3969, 0.09629, 0.397, 0.09647, 0.3972, 0.09657, 0.3974, 0.09657, 0.3977, 0.09647, 0.398, 0.09621, 0.3766, 0.09621, 0.3969, 0.09599, 0.3969, 0.09599, 0.3766, 0.09599, 0.3766, 0.09599, 0.3969, 0.09573, 0.3969, 0.09573, 0.3766, 0.1143, 0.3979, 0.1141, 0.3979, 0.1138, 0.3978, 0.1136, 0.3976, 0.1135, 0.3974, 0.1135, 0.3971, 0.1136, 0.3968, 0.1138, 0.3967, 0.1141, 0.3966, 0.1143, 0.3966, 0.1146, 0.3967, 0.1147, 0.3968, 0.1148, 0.3971, 0.1148, 0.3974, 0.1147, 0.3976, 0.1146, 0.3978])
me_cube_004.materials.append(mat_pandamat)
me_cube_004.update()
me_cube_004.normals_split_custom_set([tuple(v) for v in zip(*[iter([-0.6789, -0.09584, 0.728, 0.6789, -0.09584, 0.728, 0.6789, 0.09584, 0.728, -0.6789, 0.09584, 0.728, 0.686, 0.7242, -0.07044, 0.686, -0.7242, -0.07044, 0.5882, -0.5138, -0.6245, 0.5882, 0.5138, -0.6245, 0.686, -0.7242, -0.07044, 0.686, 0.7242, -0.07044, 0.6789, 0.728, 0.09584, 0.6532, 0.6557, 0.3786, 0.6532, 0.3786, 0.6557, 0.6789, 0.09584, 0.728, 0.6789, -0.09584, 0.728, 0.6532, -0.3786, 0.6557, 0.6532, -0.6557, 0.3786, 0.6789, -0.728, 0.09584, -0.6789, 0.728, 0.09584, 0.6789, 0.728, 0.09584, 0.686, 0.7242, -0.07044, -0.686, 0.7242, -0.07044, -0.686, -0.7242, -0.07044, 0.686, -0.7242, -0.07044, 0.6789, -0.728, 0.09584, -0.6789, -0.728, 0.09584, -0.5882, 0.5138, -0.6245, 0.5882, 0.5138, -0.6245, 0.5882, -0.5138, -0.6245, -0.5882, -0.5138, -0.6245, -0.686, 0.7242, -0.07044, 0.686, 0.7242, -0.07044, 0.5882, 0.5138, -0.6245, -0.5882, 0.5138, -0.6245, 0.686, -0.7242, -0.07044, -0.686, -0.7242, -0.07044, -0.5882, -0.5138, -0.6245, 0.5882, -0.5138, -0.6245, -0.686, -0.7242, -0.07044, -0.686, 0.7242, -0.07044, -0.5882, 0.5138, -0.6245, -0.5882, -0.5138, -0.6245, -0.6789, 0.09584, 0.728, 0.6789, 0.09584, 0.728, 0.6532, 0.3786, 0.6557, -0.6532, 0.3786, 0.6557, -0.6532, 0.3786, 0.6557, 0.6532, 0.3786, 0.6557, 0.6532, 0.6557, 0.3786, -0.6532, 0.6557, 0.3786, -0.6532, 0.6557, 0.3786, 0.6532, 0.6557, 0.3786, 0.6789, 0.728, 0.09584, -0.6789, 0.728, 0.09584, 0.6789, -0.09584, 0.728, -0.6789, -0.09584, 0.728, -0.6532, -0.3786, 0.6557, 0.6532, -0.3786, 0.6557, 0.6532, -0.3786, 0.6557, -0.6532, -0.3786, 0.6557, -0.6532, -0.6557, 0.3786, 0.6532, -0.6557, 0.3786, 0.6532, -0.6557, 0.3786, -0.6532, -0.6557, 0.3786, -0.6789, -0.728, 0.09584, 0.6789, -0.728, 0.09584, -0.686, 0.7242, -0.07044, -0.686, -0.7242, -0.07044, -0.6789, -0.728, 0.09584, -0.6532, -0.6557, 0.3786, -0.6532, -0.3786, 0.6557, -0.6789, -0.09584, 0.728, -0.6789, 0.09584, 0.728, -0.6532, 0.3786, 0.6557, -0.6532, 0.6557, 0.3786, -0.6789, 0.728, 0.09584, -0.686, 0.7242, -0.07044, -0.686, -0.7242, -0.07044, -0.6789, -0.728, 0.09584, -0.6532, -0.6557, 0.3786, -0.6532, -0.3786, 0.6557, -0.6789, -0.09584, 0.728, -0.6789, 0.09584, 0.728, -0.6532, 0.3786, 0.6557, -0.6532, 0.6557, 0.3786, -0.6789, 0.728, 0.09583, 0.6532, -0.6557, 0.3786, -0.6532, -0.6557, 0.3786, -0.6789, -0.728, 0.09584, 0.6789, -0.728, 0.09584, 0.6532, -0.3786, 0.6557, -0.6532, -0.3786, 0.6557, -0.6532, -0.6557, 0.3786, 0.6532, -0.6557, 0.3786, 0.6789, -0.09584, 0.728, -0.6789, -0.09584, 0.728, -0.6532, -0.3786, 0.6557, 0.6532, -0.3786, 0.6557, -0.6532, 0.6557, 0.3786, 0.6532, 0.6557, 0.3786, 0.6789, 0.728, 0.09583, -0.6789, 0.728, 0.09583, -0.6532, 0.3786, 0.6557, 0.6532, 0.3786, 0.6557, 0.6532, 0.6557, 0.3786, -0.6532, 0.6557, 0.3786, -0.6789, 0.09584, 0.728, 0.6789, 0.09584, 0.728, 0.6532, 0.3786, 0.6557, -0.6532, 0.3786, 0.6557, -0.686, -0.7242, -0.07044, -0.686, 0.7242, -0.07044, -0.5882, 0.5138, -0.6245, -0.5882, -0.5138, -0.6245, 0.686, -0.7242, -0.07044, -0.686, -0.7242, -0.07044, -0.5882, -0.5138, -0.6245, 0.5882, -0.5138, -0.6245, -0.686, 0.7242, -0.07044, 0.686, 0.7242, -0.07044, 0.5882, 0.5138, -0.6245, -0.5882, 0.5138, -0.6245, -0.5882, 0.5138, -0.6245, 0.5882, 0.5138, -0.6245, 0.5882, -0.5138, -0.6245, -0.5882, -0.5138, -0.6245, -0.686, -0.7242, -0.07044, 0.686, -0.7242, -0.07044, 0.6789, -0.728, 0.09584, -0.6789, -0.728, 0.09584, -0.6789, 0.728, 0.09583, 0.6789, 0.728, 0.09583, 0.686, 0.7242, -0.07044, -0.686, 0.7242, -0.07044, 0.686, -0.7242, -0.07044, 0.686, 0.7242, -0.07044, 0.6789, 0.728, 0.09583, 0.6532, 0.6557, 0.3786, 0.6532, 0.3786, 0.6557, 0.6789, 0.09584, 0.728, 0.6789, -0.09584, 0.728, 0.6532, -0.3786, 0.6557, 0.6532, -0.6557, 0.3786, 0.6789, -0.728, 0.09584, 0.686, 0.7242, -0.07044, 0.686, -0.7242, -0.07044, 0.5882, -0.5138, -0.6245, 0.5882, 0.5138, -0.6245, -0.6789, -0.09584, 0.728, 0.6789, -0.09584, 0.728, 0.6789, 0.09584, 0.728, -0.6789, 0.09584, 0.728, -0.6657, -1.075e-06, -0.7462, 0.6657, -7.711e-07, -0.7462, 0.6657, -0.2856, -0.6894, -0.6657, -0.2856, -0.6894, -0.6657, -0.2856, -0.6894, 0.6657, -0.2856, -0.6894, 0.6657, -0.5276, -0.5276, -0.6657, -0.5276, -0.5276, -0.6657, -0.5276, -0.5276, 0.6657, -0.5276, -0.5276, 0.6657, -0.6894, -0.2856, -0.6657, -0.6894, -0.2856, -0.6657, -0.6894, -0.2856, 0.6657, -0.6894, -0.2856, 0.6657, -0.7462, 0.0, -0.6657, -0.7462, 0.0, -0.6657, -0.7462, 0.0, 0.6657, -0.7462, 0.0, 0.6657, -0.6894, 0.2856, -0.6657, -0.6894, 0.2856, -0.6657, -0.6894, 0.2856, 0.6657, -0.6894, 0.2856, 0.6657, -0.5276, 0.5276, -0.6657, -0.5276, 0.5276, -0.6657, -0.5276, 0.5276, 0.6657, -0.5276, 0.5276, 0.6657, -0.2856, 0.6894, -0.6657, -0.2856, 0.6894, -0.6657, -0.2856, 0.6894, 0.6657, -0.2856, 0.6894, 0.6657, -7.723e-07, 0.7462, -0.6657, -1.073e-06, 0.7462, -0.6657, -1.073e-06, 0.7462, 0.6657, -7.723e-07, 0.7462, 0.6657, 0.2856, 0.6894, -0.6657, 0.2856, 0.6894, -0.6657, 0.2856, 0.6894, 0.6657, 0.2856, 0.6894, 0.6657, 0.5276, 0.5276, -0.6657, 0.5276, 0.5276, -0.6657, 0.5276, 0.5276, 0.6657, 0.5276, 0.5276, 0.6657, 0.6894, 0.2856, -0.6657, 0.6894, 0.2856, -0.6657, 0.6894, 0.2856, 0.6657, 0.6894, 0.2856, 0.6657, 0.7462, 0.0, -0.6657, 0.7462, 0.0, -0.6657, 0.7462, 0.0, 0.6657, 0.7462, 0.0, 0.6657, 0.6894, -0.2856, -0.6657, 0.6894, -0.2856, -0.6657, 0.6894, -0.2856, 0.6657, 0.6894, -0.2856, 0.6657, 0.5276, -0.5276, -0.6657, 0.5276, -0.5276, 0.6657, -0.2856, -0.6894, 0.6657, -7.711e-07, -0.7462, 0.6657, 0.2856, -0.6894, 0.6657, 0.5276, -0.5276, 0.6657, 0.6894, -0.2856, 0.6657, 0.7462, 0.0, 0.6657, 0.6894, 0.2856, 0.6657, 0.5276, 0.5276, 0.6657, 0.2856, 0.6894, 0.6657, -7.723e-07, 0.7462, 0.6657, -0.2856, 0.6894, 0.6657, -0.5276, 0.5276, 0.6657, -0.6894, 0.2856, 0.6657, -0.7462, 0.0, 0.6657, -0.6894, -0.2856, 0.6657, -0.5276, -0.5276, -0.6657, 0.5276, -0.5276, 0.6657, 0.5276, -0.5276, 0.6657, 0.2856, -0.6894, -0.6657, 0.2856, -0.6894, -0.6657, 0.2856, -0.6894, 0.6657, 0.2856, -0.6894, 0.6657, -7.711e-07, -0.7462, -0.6657, -1.075e-06, -0.7462, -0.6657, -1.075e-06, -0.7462, -0.6657, -0.2856, -0.6894, -0.6657, -0.5276, -0.5276, -0.6657, -0.6894, -0.2856, -0.6657, -0.7462, 0.0, -0.6657, -0.6894, 0.2856, -0.6657, -0.5276, 0.5276, -0.6657, -0.2856, 0.6894, -0.6657, -1.073e-06, 0.7462, -0.6657, 0.2856, 0.6894, -0.6657, 0.5276, 0.5276, -0.6657, 0.6894, 0.2856, -0.6657, 0.7462, 0.0, -0.6657, 0.6894, -0.2856, -0.6657, 0.5276, -0.5276, -0.6657, 0.2856, -0.6894])] * 3)])
me_cube_005 = bpy.data.meshes.new('Cube.005')
me_cube_005.from_pydata([(13.47, 23.86, 81.77), (13.47, 23.86, 86.85), (13.39, 23.47, 81.77), (13.39, 23.47, 86.85), (13.18, 23.15, 81.77), (13.18, 23.15, 86.85), (12.85, 22.93, 81.77), (12.85, 22.93, 86.85), (12.47, 22.85, 81.77), (12.47, 22.85, 86.85), (12.08, 22.93, 81.77), (12.08, 22.93, 86.85), (11.76, 23.15, 81.77), (11.76, 23.15, 86.85), (11.54, 23.47, 81.77), (11.54, 23.47, 86.85), (11.46, 23.86, 81.77), (11.46, 23.86, 86.85), (11.54, 24.24, 81.77), (11.54, 24.24, 86.85), (11.76, 24.57, 81.77), (11.76, 24.57, 86.85), (12.08, 24.79, 81.77), (12.08, 24.79, 86.85), (12.47, 24.86, 81.77), (12.47, 24.86, 86.85), (12.85, 24.79, 81.77), (12.85, 24.79, 86.85), (13.18, 24.57, 81.77), (13.18, 24.57, 86.85), (13.39, 24.24, 81.77), (13.39, 24.24, 86.85), (-16.73, 23.86, 86.31), (16.73, 23.86, 86.31), (-16.73, 23.4, 86.41), (16.73, 23.4, 86.41), (-16.73, 23.01, 86.67), (16.73, 23.01, 86.67), (-16.73, 22.75, 87.06), (16.73, 22.75, 87.06), (-16.73, 22.66, 87.52), (16.73, 22.66, 87.52), (-16.73, 22.75, 87.98), (16.73, 22.75, 87.98), (-16.73, 23.01, 88.37), (16.73, 23.01, 88.37), (-16.73, 23.4, 88.63), (16.73, 23.4, 88.63), (-16.73, 23.86, 88.72), (16.73, 23.86, 88.72), (-16.73, 24.32, 88.63), (16.73, 24.32, 88.63), (-16.73, 24.71, 88.37), (16.73, 24.71, 88.37), (-16.73, 24.97, 87.98), (16.73, 24.97, 87.98), (-16.73, 25.06, 87.52), (16.73, 25.06, 87.52), (-16.73, 24.97, 87.06), (16.73, 24.97, 87.06), (-16.73, 24.71, 86.67), (16.73, 24.71, 86.67), (-16.73, 24.32, 86.41), (16.73, 24.32, 86.41), (-11.46, 23.86, 81.77), (-11.46, 23.86, 86.85), (-11.54, 23.47, 81.77), (-11.54, 23.47, 86.85), (-11.76, 23.15, 81.77), (-11.76, 23.15, 86.85), (-12.08, 22.93, 81.77), (-12.08, 22.93, 86.85), (-12.47, 22.85, 81.77), (-12.47, 22.85, 86.85), (-12.85, 22.93, 81.77), (-12.85, 22.93, 86.85), (-13.18, 23.15, 81.77), (-13.18, 23.15, 86.85), (-13.39, 23.47, 81.77), (-13.39, 23.47, 86.85), (-13.47, 23.86, 81.77), (-13.47, 23.86, 86.85), (-13.39, 24.24, 81.77), (-13.39, 24.24, 86.85), (-13.18, 24.57, 81.77), (-13.18, 24.57, 86.85), (-12.85, 24.79, 81.77), (-12.85, 24.79, 86.85), (-12.47, 24.86, 81.77), (-12.47, 24.86, 86.85), (-12.08, 24.79, 81.77), (-12.08, 24.79, 86.85), (-11.76, 24.57, 81.77), (-11.76, 24.57, 86.85), (-11.54, 24.24, 81.77), (-11.54, 24.24, 86.85)], [], [(0, 1, 3, 2), (2, 3, 5, 4), (4, 5, 7, 6), (6, 7, 9, 8), (8, 9, 11, 10), (10, 11, 13, 12), (12, 13, 15, 14), (14, 15, 17, 16), (16, 17, 19, 18), (18, 19, 21, 20), (20, 21, 23, 22), (22, 23, 25, 24), (24, 25, 27, 26), (26, 27, 29, 28), (3, 1, 31, 29, 27, 25, 23, 21, 19, 17, 15, 13, 11, 9, 7, 5), (28, 29, 31, 30), (30, 31, 1, 0), (0, 2, 4, 6, 8, 10, 12, 14, 16, 18, 20, 22, 24, 26, 28, 30), (32, 33, 35, 34), (34, 35, 37, 36), (36, 37, 39, 38), (38, 39, 41, 40), (40, 41, 43, 42), (42, 43, 45, 44), (44, 45, 47, 46), (46, 47, 49, 48), (48, 49, 51, 50), (50, 51, 53, 52), (52, 53, 55, 54), (54, 55, 57, 56), (56, 57, 59, 58), (58, 59, 61, 60), (35, 33, 63, 61, 59, 57, 55, 53, 51, 49, 47, 45, 43, 41, 39, 37), (60, 61, 63, 62), (62, 63, 33, 32), (32, 34, 36, 38, 40, 42, 44, 46, 48, 50, 52, 54, 56, 58, 60, 62), (64, 65, 67, 66), (66, 67, 69, 68), (68, 69, 71, 70), (70, 71, 73, 72), (72, 73, 75, 74), (74, 75, 77, 76), (76, 77, 79, 78), (78, 79, 81, 80), (80, 81, 83, 82), (82, 83, 85, 84), (84, 85, 87, 86), (86, 87, 89, 88), (88, 89, 91, 90), (90, 91, 93, 92), (67, 65, 95, 93, 91, 89, 87, 85, 83, 81, 79, 77, 75, 73, 71, 69), (92, 93, 95, 94), (94, 95, 65, 64), (64, 66, 68, 70, 72, 74, 76, 78, 80, 82, 84, 86, 88, 90, 92, 94)])
me_cube_005.polygons.foreach_set('use_smooth', [True] * 54)
_uv = me_cube_005.uv_layers.new(name='UVMap')
_uv.uv.foreach_set('vector', [0.1106, 0.4025, 0.1106, 0.4003, 0.1107, 0.4003, 0.1107, 0.4025, 0.1107, 0.4025, 0.1107, 0.4003, 0.1109, 0.4003, 0.1109, 0.4025, 0.118, 0.3991, 0.118, 0.3969, 0.1182, 0.3969, 0.1182, 0.3991, 0.1182, 0.3991, 0.1182, 0.3969, 0.1183, 0.3969, 0.1183, 0.3991, 0.1183, 0.3991, 0.1183, 0.3969, 0.1185, 0.3969, 0.1185, 0.3991, 0.1185, 0.3991, 0.1185, 0.3969, 0.1186, 0.3969, 0.1186, 0.3991, 0.1092, 0.4003, 0.1092, 0.4025, 0.1091, 0.4025, 0.1091, 0.4003, 0.1091, 0.4003, 0.1091, 0.4025, 0.1089, 0.4025, 0.1089, 0.4003, 0.1089, 0.4003, 0.1089, 0.4025, 0.1087, 0.4025, 0.1087, 0.4003, 0.1087, 0.4003, 0.1087, 0.4025, 0.1086, 0.4025, 0.1086, 0.4003, 0.105, 0.3978, 0.105, 0.4, 0.1049, 0.4, 0.1049, 0.3978, 0.1049, 0.3978, 0.1049, 0.4, 0.1047, 0.4, 0.1047, 0.3978, 0.1047, 0.3978, 0.1047, 0.4, 0.1045, 0.4, 0.1045, 0.3978, 0.1045, 0.3978, 0.1045, 0.4, 0.1044, 0.4, 0.1044, 0.3978, 0.09739, 0.404, 0.09723, 0.4041, 0.09706, 0.4041, 0.0969, 0.404, 0.09678, 0.4039, 0.09672, 0.4038, 0.09672, 0.4036, 0.09678, 0.4034, 0.0969, 0.4033, 0.09706, 0.4033, 0.09723, 0.4033, 0.09739, 0.4033, 0.09751, 0.4034, 0.09757, 0.4036, 0.09757, 0.4038, 0.09751, 0.4039, 0.1103, 0.4025, 0.1103, 0.4003, 0.1104, 0.4003, 0.1104, 0.4025, 0.1104, 0.4025, 0.1104, 0.4003, 0.1106, 0.4003, 0.1106, 0.4025, 0.1181, 0.4039, 0.118, 0.4038, 0.118, 0.4036, 0.1181, 0.4034, 0.1182, 0.4033, 0.1184, 0.4032, 0.1185, 0.4032, 0.1187, 0.4033, 0.1188, 0.4034, 0.1189, 0.4036, 0.1189, 0.4038, 0.1188, 0.4039, 0.1187, 0.404, 0.1185, 0.4041, 0.1184, 0.4041, 0.1182, 0.404, 0.1003, 0.3766, 0.1003, 0.3912, 0.1001, 0.3912, 0.1001, 0.3766, 0.1001, 0.3766, 0.1001, 0.3912, 0.09995, 0.3912, 0.09995, 0.3766, 0.1066, 0.3766, 0.1066, 0.3912, 0.1064, 0.3912, 0.1064, 0.3766, 0.1064, 0.3766, 0.1064, 0.3912, 0.1062, 0.3912, 0.1062, 0.3766, 0.1062, 0.3766, 0.1062, 0.3912, 0.106, 0.3912, 0.106, 0.3766, 0.106, 0.3766, 0.106, 0.3912, 0.1059, 0.3912, 0.1059, 0.3766, 0.1066, 0.3912, 0.1066, 0.3766, 0.1068, 0.3766, 0.1068, 0.3912, 0.1068, 0.3912, 0.1068, 0.3766, 0.107, 0.3766, 0.107, 0.3912, 0.107, 0.3912, 0.107, 0.3766, 0.1072, 0.3766, 0.1072, 0.3912, 0.1072, 0.3912, 0.1072, 0.3766, 0.1073, 0.3766, 0.1073, 0.3912, 0.1051, 0.3912, 0.1051, 0.3766, 0.1053, 0.3766, 0.1053, 0.3912, 0.1053, 0.3912, 0.1053, 0.3766, 0.1055, 0.3766, 0.1055, 0.3912, 0.1055, 0.3912, 0.1055, 0.3766, 0.1057, 0.3766, 0.1057, 0.3912, 0.1057, 0.3912, 0.1057, 0.3766, 0.1059, 0.3766, 0.1059, 0.3912, 0.1223, 0.4004, 0.1221, 0.4004, 0.122, 0.4004, 0.1218, 0.4002, 0.1217, 0.4, 0.1217, 0.3998, 0.1218, 0.3996, 0.122, 0.3995, 0.1221, 0.3994, 0.1223, 0.3994, 0.1225, 0.3995, 0.1227, 0.3996, 0.1228, 0.3998, 0.1228, 0.4, 0.1227, 0.4002, 0.1225, 0.4004, 0.1007, 0.3766, 0.1007, 0.3912, 0.1005, 0.3912, 0.1005, 0.3766, 0.1005, 0.3766, 0.1005, 0.3912, 0.1003, 0.3912, 0.1003, 0.3766, 0.113, 0.4035, 0.1128, 0.4035, 0.1126, 0.4034, 0.1125, 0.4033, 0.1124, 0.4031, 0.1124, 0.4029, 0.1125, 0.4027, 0.1126, 0.4025, 0.1128, 0.4025, 0.113, 0.4025, 0.1132, 0.4025, 0.1134, 0.4027, 0.1134, 0.4029, 0.1134, 0.4031, 0.1134, 0.4033, 0.1132, 0.4034, 0.11, 0.4025, 0.11, 0.4003, 0.1101, 0.4003, 0.1101, 0.4025, 0.1101, 0.4025, 0.1101, 0.4003, 0.1103, 0.4003, 0.1103, 0.4025, 0.1135, 0.4001, 0.1135, 0.3979, 0.1137, 0.3979, 0.1137, 0.4001, 0.1137, 0.4001, 0.1137, 0.3979, 0.1138, 0.3979, 0.1138, 0.4001, 0.1138, 0.4001, 0.1138, 0.3979, 0.114, 0.3979, 0.114, 0.4001, 0.114, 0.4001, 0.114, 0.3979, 0.1141, 0.3979, 0.1141, 0.4001, 0.1199, 0.3912, 0.1199, 0.3934, 0.1197, 0.3934, 0.1197, 0.3912, 0.1197, 0.3912, 0.1197, 0.3934, 0.1196, 0.3934, 0.1196, 0.3912, 0.1196, 0.3912, 0.1196, 0.3934, 0.1194, 0.3934, 0.1194, 0.3912, 0.1194, 0.3912, 0.1194, 0.3934, 0.1193, 0.3934, 0.1193, 0.3912, 0.1186, 0.3934, 0.1186, 0.3956, 0.1185, 0.3956, 0.1185, 0.3934, 0.1185, 0.3934, 0.1185, 0.3956, 0.1183, 0.3956, 0.1183, 0.3934, 0.1183, 0.3934, 0.1183, 0.3956, 0.1182, 0.3956, 0.1182, 0.3934, 0.1182, 0.3934, 0.1182, 0.3956, 0.118, 0.3956, 0.118, 0.3934, 0.1137, 0.4034, 0.1139, 0.4033, 0.114, 0.4033, 0.1142, 0.4034, 0.1143, 0.4035, 0.1144, 0.4037, 0.1144, 0.4039, 0.1143, 0.404, 0.1142, 0.4041, 0.114, 0.4042, 0.1139, 0.4042, 0.1137, 0.4041, 0.1136, 0.404, 0.1135, 0.4039, 0.1135, 0.4037, 0.1136, 0.4035, 0.1097, 0.4025, 0.1097, 0.4003, 0.1098, 0.4003, 0.1098, 0.4025, 0.1098, 0.4025, 0.1098, 0.4003, 0.11, 0.4003, 0.11, 0.4025, 0.1207, 0.4038, 0.1207, 0.4039, 0.1206, 0.404, 0.1204, 0.4041, 0.1202, 0.4041, 0.1201, 0.404, 0.1199, 0.4039, 0.1199, 0.4038, 0.1199, 0.4036, 0.1199, 0.4034, 0.1201, 0.4033, 0.1202, 0.4032, 0.1204, 0.4032, 0.1206, 0.4033, 0.1207, 0.4034, 0.1207, 0.4036])
me_cube_005.materials.append(mat_pandamat)
me_cube_005.update()
me_cube_005.normals_split_custom_set([tuple(v) for v in zip(*[iter([0.7462, -1.047e-06, -0.6657, 0.7462, -1.047e-06, 0.6657, 0.6894, -0.2856, 0.6657, 0.6894, -0.2856, -0.6657, 0.6894, -0.2856, -0.6657, 0.6894, -0.2856, 0.6657, 0.5276, -0.5276, 0.6657, 0.5276, -0.5276, -0.6657, 0.5276, -0.5276, -0.6657, 0.5276, -0.5276, 0.6657, 0.2856, -0.6894, 0.6657, 0.2856, -0.6894, -0.6657, 0.2856, -0.6894, -0.6657, 0.2856, -0.6894, 0.6657, -4.114e-07, -0.7462, 0.6657, 0.0, -0.7462, -0.6657, 0.0, -0.7462, -0.6657, -4.114e-07, -0.7462, 0.6657, -0.2856, -0.6894, 0.6657, -0.2856, -0.6894, -0.6657, -0.2856, -0.6894, -0.6657, -0.2856, -0.6894, 0.6657, -0.5276, -0.5276, 0.6657, -0.5276, -0.5276, -0.6657, -0.5276, -0.5276, -0.6657, -0.5276, -0.5276, 0.6657, -0.6894, -0.2856, 0.6657, -0.6894, -0.2856, -0.6657, -0.6894, -0.2856, -0.6657, -0.6894, -0.2856, 0.6657, -0.7462, -1.054e-06, 0.6657, -0.7462, -1.054e-06, -0.6657, -0.7462, -1.054e-06, -0.6657, -0.7462, -1.054e-06, 0.6657, -0.6894, 0.2856, 0.6657, -0.6894, 0.2856, -0.6657, -0.6894, 0.2856, -0.6657, -0.6894, 0.2856, 0.6657, -0.5276, 0.5276, 0.6657, -0.5276, 0.5276, -0.6657, -0.5276, 0.5276, -0.6657, -0.5276, 0.5276, 0.6657, -0.2856, 0.6894, 0.6657, -0.2856, 0.6894, -0.6657, -0.2856, 0.6894, -0.6657, -0.2856, 0.6894, 0.6657, -4.114e-07, 0.7462, 0.6657, 0.0, 0.7462, -0.6657, 0.0, 0.7462, -0.6657, -4.114e-07, 0.7462, 0.6657, 0.2856, 0.6894, 0.6657, 0.2856, 0.6894, -0.6657, 0.2856, 0.6894, -0.6657, 0.2856, 0.6894, 0.6657, 0.5276, 0.5276, 0.6657, 0.5276, 0.5276, -0.6657, 0.6894, -0.2856, 0.6657, 0.7462, -1.047e-06, 0.6657, 0.6894, 0.2856, 0.6657, 0.5276, 0.5276, 0.6657, 0.2856, 0.6894, 0.6657, -4.114e-07, 0.7462, 0.6657, -0.2856, 0.6894, 0.6657, -0.5276, 0.5276, 0.6657, -0.6894, 0.2856, 0.6657, -0.7462, -1.054e-06, 0.6657, -0.6894, -0.2856, 0.6657, -0.5276, -0.5276, 0.6657, -0.2856, -0.6894, 0.6657, -4.114e-07, -0.7462, 0.6657, 0.2856, -0.6894, 0.6657, 0.5276, -0.5276, 0.6657, 0.5276, 0.5276, -0.6657, 0.5276, 0.5276, 0.6657, 0.6894, 0.2856, 0.6657, 0.6894, 0.2856, -0.6657, 0.6894, 0.2856, -0.6657, 0.6894, 0.2856, 0.6657, 0.7462, -1.047e-06, 0.6657, 0.7462, -1.047e-06, -0.6657, 0.7462, -1.047e-06, -0.6657, 0.6894, -0.2856, -0.6657, 0.5276, -0.5276, -0.6657, 0.2856, -0.6894, -0.6657, 0.0, -0.7462, -0.6657, -0.2856, -0.6894, -0.6657, -0.5276, -0.5276, -0.6657, -0.6894, -0.2856, -0.6657, -0.7462, -1.054e-06, -0.6657, -0.6894, 0.2856, -0.6657, -0.5276, 0.5276, -0.6657, -0.2856, 0.6894, -0.6657, 0.0, 0.7462, -0.6657, 0.2856, 0.6894, -0.6657, 0.5276, 0.5276, -0.6657, 0.6894, 0.2856, -0.6657, -0.6657, -3.609e-08, -0.7462, 0.6657, 1.67e-07, -0.7462, 0.6657, -0.2856, -0.6894, -0.6657, -0.2856, -0.6894, -0.6657, -0.2856, -0.6894, 0.6657, -0.2856, -0.6894, 0.6657, -0.5276, -0.5276, -0.6657, -0.5276, -0.5276, -0.6657, -0.5276, -0.5276, 0.6657, -0.5276, -0.5276, 0.6657, -0.6894, -0.2856, -0.6657, -0.6894, -0.2856, -0.6657, -0.6894, -0.2856, 0.6657, -0.6894, -0.2856, 0.6657, -0.7462, 1.775e-06, -0.6657, -0.7462, 1.768e-06, -0.6657, -0.7462, 1.768e-06, 0.6657, -0.7462, 1.775e-06, 0.6657, -0.6894, 0.2856, -0.6657, -0.6894, 0.2856, -0.6657, -0.6894, 0.2856, 0.6657, -0.6894, 0.2856, 0.6657, -0.5276, 0.5276, -0.6657, -0.5276, 0.5276, -0.6657, -0.5276, 0.5276, 0.6657, -0.5276, 0.5276, 0.6657, -0.2856, 0.6894, -0.6657, -0.2856, 0.6894, -0.6657, -0.2856, 0.6894, 0.6657, -0.2856, 0.6894, 0.6657, 1.66e-07, 0.7462, -0.6657, -2.686e-08, 0.7462, -0.6657, -2.686e-08, 0.7462, 0.6657, 1.66e-07, 0.7462, 0.6657, 0.2856, 0.6894, -0.6657, 0.2856, 0.6894, -0.6657, 0.2856, 0.6894, 0.6657, 0.2856, 0.6894, 0.6657, 0.5276, 0.5276, -0.6657, 0.5276, 0.5276, -0.6657, 0.5276, 0.5276, 0.6657, 0.5276, 0.5276, 0.6657, 0.6894, 0.2856, -0.6657, 0.6894, 0.2856, -0.6657, 0.6894, 0.2856, 0.6657, 0.6894, 0.2856, 0.6657, 0.7462, 1.768e-06, -0.6657, 0.7462, 1.768e-06, -0.6657, 0.7462, 1.768e-06, 0.6657, 0.7462, 1.768e-06, 0.6657, 0.6894, -0.2856, -0.6657, 0.6894, -0.2856, -0.6657, 0.6894, -0.2856, 0.6657, 0.6894, -0.2856, 0.6657, 0.5276, -0.5276, -0.6657, 0.5276, -0.5276, 0.6657, -0.2856, -0.6894, 0.6657, 1.67e-07, -0.7462, 0.6657, 0.2856, -0.6894, 0.6657, 0.5276, -0.5276, 0.6657, 0.6894, -0.2856, 0.6657, 0.7462, 1.768e-06, 0.6657, 0.6894, 0.2856, 0.6657, 0.5276, 0.5276, 0.6657, 0.2856, 0.6894, 0.6657, 1.66e-07, 0.7462, 0.6657, -0.2856, 0.6894, 0.6657, -0.5276, 0.5276, 0.6657, -0.6894, 0.2856, 0.6657, -0.7462, 1.775e-06, 0.6657, -0.6894, -0.2856, 0.6657, -0.5276, -0.5276, -0.6657, 0.5276, -0.5276, 0.6657, 0.5276, -0.5276, 0.6657, 0.2856, -0.6894, -0.6657, 0.2856, -0.6894, -0.6657, 0.2856, -0.6894, 0.6657, 0.2856, -0.6894, 0.6657, 1.67e-07, -0.7462, -0.6657, -3.609e-08, -0.7462, -0.6657, -3.609e-08, -0.7462, -0.6657, -0.2856, -0.6894, -0.6657, -0.5276, -0.5276, -0.6657, -0.6894, -0.2856, -0.6657, -0.7462, 1.768e-06, -0.6657, -0.6894, 0.2856, -0.6657, -0.5276, 0.5276, -0.6657, -0.2856, 0.6894, -0.6657, -2.686e-08, 0.7462, -0.6657, 0.2856, 0.6894, -0.6657, 0.5276, 0.5276, -0.6657, 0.6894, 0.2856, -0.6657, 0.7462, 1.768e-06, -0.6657, 0.6894, -0.2856, -0.6657, 0.5276, -0.5276, -0.6657, 0.2856, -0.6894, 0.7462, 1.039e-06, -0.6657, 0.7462, 1.039e-06, 0.6657, 0.6894, -0.2856, 0.6657, 0.6894, -0.2856, -0.6657, 0.6894, -0.2856, -0.6657, 0.6894, -0.2856, 0.6657, 0.5276, -0.5276, 0.6657, 0.5276, -0.5276, -0.6657, 0.5276, -0.5276, -0.6657, 0.5276, -0.5276, 0.6657, 0.2856, -0.6894, 0.6657, 0.2856, -0.6894, -0.6657, 0.2856, -0.6894, -0.6657, 0.2856, -0.6894, 0.6657, -2.743e-07, -0.7462, 0.6657, 9.596e-07, -0.7462, -0.6657, 9.596e-07, -0.7462, -0.6657, -2.743e-07, -0.7462, 0.6657, -0.2856, -0.6894, 0.6657, -0.2856, -0.6894, -0.6657, -0.2856, -0.6894, -0.6657, -0.2856, -0.6894, 0.6657, -0.5276, -0.5276, 0.6657, -0.5276, -0.5276, -0.6657, -0.5276, -0.5276, -0.6657, -0.5276, -0.5276, 0.6657, -0.6894, -0.2856, 0.6657, -0.6894, -0.2856, -0.6657, -0.6894, -0.2856, -0.6657, -0.6894, -0.2856, 0.6657, -0.7462, 1.039e-06, 0.6657, -0.7462, 1.039e-06, -0.6657, -0.7462, 1.039e-06, -0.6657, -0.7462, 1.039e-06, 0.6657, -0.6894, 0.2856, 0.6657, -0.6894, 0.2856, -0.6657, -0.6894, 0.2856, -0.6657, -0.6894, 0.2856, 0.6657, -0.5276, 0.5276, 0.6657, -0.5276, 0.5276, -0.6657, -0.5276, 0.5276, -0.6657, -0.5276, 0.5276, 0.6657, -0.2856, 0.6894, 0.6657, -0.2856, 0.6894, -0.6657, -0.2856, 0.6894, -0.6657, -0.2856, 0.6894, 0.6657, -2.67e-07, 0.7462, 0.6657, 9.668e-07, 0.7462, -0.6657, 9.668e-07, 0.7462, -0.6657, -2.67e-07, 0.7462, 0.6657, 0.2856, 0.6894, 0.6657, 0.2856, 0.6894, -0.6657, 0.2856, 0.6894, -0.6657, 0.2856, 0.6894, 0.6657, 0.5276, 0.5276, 0.6657, 0.5276, 0.5276, -0.6657, 0.6894, -0.2856, 0.6657, 0.7462, 1.039e-06, 0.6657, 0.6894, 0.2856, 0.6657, 0.5276, 0.5276, 0.6657, 0.2856, 0.6894, 0.6657, -2.67e-07, 0.7462, 0.6657, -0.2856, 0.6894, 0.6657, -0.5276, 0.5276, 0.6657, -0.6894, 0.2856, 0.6657, -0.7462, 1.039e-06, 0.6657, -0.6894, -0.2856, 0.6657, -0.5276, -0.5276, 0.6657, -0.2856, -0.6894, 0.6657, -2.743e-07, -0.7462, 0.6657, 0.2856, -0.6894, 0.6657, 0.5276, -0.5276, 0.6657, 0.5276, 0.5276, -0.6657, 0.5276, 0.5276, 0.6657, 0.6894, 0.2856, 0.6657, 0.6894, 0.2856, -0.6657, 0.6894, 0.2856, -0.6657, 0.6894, 0.2856, 0.6657, 0.7462, 1.039e-06, 0.6657, 0.7462, 1.039e-06, -0.6657, 0.7462, 1.039e-06, -0.6657, 0.6894, -0.2856, -0.6657, 0.5276, -0.5276, -0.6657, 0.2856, -0.6894, -0.6657, 9.596e-07, -0.7462, -0.6657, -0.2856, -0.6894, -0.6657, -0.5276, -0.5276, -0.6657, -0.6894, -0.2856, -0.6657, -0.7462, 1.039e-06, -0.6657, -0.6894, 0.2856, -0.6657, -0.5276, 0.5276, -0.6657, -0.2856, 0.6894, -0.6657, 9.668e-07, 0.7462, -0.6657, 0.2856, 0.6894, -0.6657, 0.5276, 0.5276, -0.6657, 0.6894, 0.2856, -0.6657])] * 3)])
me_cube_006 = bpy.data.meshes.new('Cube.006')
me_cube_006.from_pydata([(37.52, 93.02, 31.66), (37.52, 93.02, 32.28), (40.87, 91.63, 31.66), (40.87, 91.63, 32.28), (42.27, 88.27, 31.66), (42.27, 88.27, 32.28), (40.87, 84.92, 31.66), (40.87, 84.92, 32.28), (37.52, 83.52, 31.66), (37.52, 83.52, 32.28), (34.16, 84.92, 31.66), (34.16, 84.92, 32.28), (32.77, 88.27, 31.66), (32.77, 88.27, 32.28), (34.16, 91.63, 31.66), (34.16, 91.63, 32.28), (36.98, 85.68, 30.03), (36.98, 85.68, 33.31), (36.78, 90.85, 30.03), (36.78, 90.85, 33.31), (38.26, 85.73, 30.03), (38.26, 85.73, 33.31), (38.06, 90.9, 30.03), (38.06, 90.9, 33.31), (13.6, 93.02, 31.66), (13.6, 93.02, 32.28), (16.95, 91.63, 31.66), (16.95, 91.63, 32.28), (18.35, 88.27, 31.66), (18.35, 88.27, 32.28), (16.95, 84.92, 31.66), (16.95, 84.92, 32.28), (13.6, 83.52, 31.66), (13.6, 83.52, 32.28), (10.24, 84.92, 31.66), (10.24, 84.92, 32.28), (8.848, 88.27, 31.66), (8.848, 88.27, 32.28), (10.24, 91.63, 31.66), (10.24, 91.63, 32.28), (11.72, 86.4, 30.03), (11.72, 86.4, 33.31), (14.38, 90.83, 30.03), (14.38, 90.83, 33.31), (12.82, 85.74, 30.03), (12.82, 85.74, 33.31), (15.48, 90.17, 30.03), (15.48, 90.17, 33.31), (-37.52, 93.02, 31.66), (-37.52, 93.02, 32.28), (-40.87, 91.63, 31.66), (-40.87, 91.63, 32.28), (-42.27, 88.27, 31.66), (-42.27, 88.27, 32.28), (-40.87, 84.92, 31.66), (-40.87, 84.92, 32.28), (-37.52, 83.52, 31.66), (-37.52, 83.52, 32.28), (-34.16, 84.92, 31.66), (-34.16, 84.92, 32.28), (-32.77, 88.27, 31.66), (-32.77, 88.27, 32.28), (-34.16, 91.63, 31.66), (-34.16, 91.63, 32.28), (-36.81, 85.72, 30.03), (-36.81, 85.72, 33.31), (-36.94, 90.89, 30.03), (-36.94, 90.89, 33.31), (-38.09, 85.69, 30.03), (-38.09, 85.69, 33.31), (-38.22, 90.86, 30.03), (-38.22, 90.86, 33.31), (-13.6, 93.02, 31.66), (-13.6, 93.02, 32.28), (-16.95, 91.63, 31.66), (-16.95, 91.63, 32.28), (-18.35, 88.27, 31.66), (-18.35, 88.27, 32.28), (-16.95, 84.92, 31.66), (-16.95, 84.92, 32.28), (-13.6, 83.52, 31.66), (-13.6, 83.52, 32.28), (-10.24, 84.92, 31.66), (-10.24, 84.92, 32.28), (-8.848, 88.27, 31.66), (-8.848, 88.27, 32.28), (-10.24, 91.63, 31.66), (-10.24, 91.63, 32.28), (-15.7, 86.65, 30.03), (-15.7, 86.65, 33.31), (-10.98, 88.75, 30.03), (-10.98, 88.75, 33.31), (-16.22, 87.82, 30.03), (-16.22, 87.82, 33.31), (-11.5, 89.93, 30.03), (-11.5, 89.93, 33.31)], [], [(0, 1, 3, 2), (2, 3, 5, 4), (4, 5, 7, 6), (6, 7, 9, 8), (8, 9, 11, 10), (10, 11, 13, 12), (3, 1, 15, 13, 11, 9, 7, 5), (12, 13, 15, 14), (14, 15, 1, 0), (16, 17, 19, 18), (18, 19, 23, 22), (22, 23, 21, 20), (20, 21, 17, 16), (23, 19, 17, 21), (24, 25, 27, 26), (26, 27, 29, 28), (28, 29, 31, 30), (30, 31, 33, 32), (32, 33, 35, 34), (34, 35, 37, 36), (27, 25, 39, 37, 35, 33, 31, 29), (36, 37, 39, 38), (38, 39, 25, 24), (40, 41, 43, 42), (42, 43, 47, 46), (46, 47, 45, 44), (44, 45, 41, 40), (47, 43, 41, 45), (48, 50, 51, 49), (50, 52, 53, 51), (52, 54, 55, 53), (54, 56, 57, 55), (56, 58, 59, 57), (58, 60, 61, 59), (51, 53, 55, 57, 59, 61, 63, 49), (60, 62, 63, 61), (62, 48, 49, 63), (64, 66, 67, 65), (66, 70, 71, 67), (70, 68, 69, 71), (68, 64, 65, 69), (71, 69, 65, 67), (72, 74, 75, 73), (74, 76, 77, 75), (76, 78, 79, 77), (78, 80, 81, 79), (80, 82, 83, 81), (82, 84, 85, 83), (75, 77, 79, 81, 83, 85, 87, 73), (84, 86, 87, 85), (86, 72, 73, 87), (88, 90, 91, 89), (90, 94, 95, 91), (94, 92, 93, 95), (92, 88, 89, 93), (95, 93, 89, 91)])
me_cube_006.polygons.foreach_set('use_smooth', [True] * 56)
_uv = me_cube_006.uv_layers.new(name='UVMap')
_uv.uv.foreach_set('vector', [0.6667, 0.6459, 0.6667, 0.6459, 0.6667, 0.6458, 0.6667, 0.6458, 0.6717, 0.6431, 0.6717, 0.6431, 0.6717, 0.6432, 0.6717, 0.6432, 0.6717, 0.6432, 0.6717, 0.6432, 0.6717, 0.6433, 0.6717, 0.6433, 0.6667, 0.6452, 0.6667, 0.6452, 0.6667, 0.6451, 0.6667, 0.6451, 0.6667, 0.6451, 0.6667, 0.6451, 0.6667, 0.645, 0.6667, 0.645, 0.6642, 0.6463, 0.6641, 0.6463, 0.6641, 0.6462, 0.6642, 0.6462, 0.6685, 0.6447, 0.6684, 0.6446, 0.6684, 0.6445, 0.6685, 0.6445, 0.6685, 0.6445, 0.6686, 0.6445, 0.6686, 0.6446, 0.6685, 0.6447, 0.6642, 0.6462, 0.6641, 0.6462, 0.6641, 0.6462, 0.6642, 0.6462, 0.6667, 0.646, 0.6667, 0.646, 0.6667, 0.6459, 0.6667, 0.6459, 0.1034, 0.3907, 0.1033, 0.3907, 0.1033, 0.3906, 0.1034, 0.3906, 0.1018, 0.3883, 0.1018, 0.3882, 0.1018, 0.3882, 0.1018, 0.3883, 0.1035, 0.3905, 0.1035, 0.3905, 0.1035, 0.3907, 0.1035, 0.3907, 0.1014, 0.3882, 0.1014, 0.3883, 0.1013, 0.3883, 0.1013, 0.3882, 0.1014, 0.3882, 0.1014, 0.3882, 0.1014, 0.3881, 0.1014, 0.3881, 0.6667, 0.6458, 0.6667, 0.6458, 0.6667, 0.6457, 0.6667, 0.6457, 0.6642, 0.646, 0.6642, 0.646, 0.6642, 0.6461, 0.6642, 0.6461, 0.6642, 0.6461, 0.6642, 0.6461, 0.6642, 0.6462, 0.6642, 0.6462, 0.6667, 0.6456, 0.6667, 0.6456, 0.6667, 0.6455, 0.6667, 0.6455, 0.6667, 0.6455, 0.6667, 0.6455, 0.6667, 0.6454, 0.6667, 0.6454, 0.6642, 0.6465, 0.6641, 0.6465, 0.6641, 0.6464, 0.6642, 0.6464, 0.6686, 0.6445, 0.6686, 0.6445, 0.6687, 0.6445, 0.6688, 0.6445, 0.6688, 0.6446, 0.6687, 0.6447, 0.6686, 0.6447, 0.6686, 0.6446, 0.6642, 0.6464, 0.6641, 0.6464, 0.6641, 0.6463, 0.6642, 0.6463, 0.6667, 0.6458, 0.6667, 0.6458, 0.6667, 0.6458, 0.6667, 0.6458, 0.1033, 0.3906, 0.1033, 0.3906, 0.1033, 0.3906, 0.1033, 0.3906, 0.1011, 0.3884, 0.1011, 0.3883, 0.1011, 0.3883, 0.1011, 0.3884, 0.1032, 0.3906, 0.1033, 0.3906, 0.1033, 0.3906, 0.1032, 0.3906, 0.1011, 0.388, 0.1011, 0.3881, 0.1011, 0.3881, 0.1011, 0.388, 0.1014, 0.3882, 0.1014, 0.3882, 0.1014, 0.3881, 0.1014, 0.3881, 0.6667, 0.6452, 0.6667, 0.6453, 0.6667, 0.6453, 0.6667, 0.6452, 0.6642, 0.6463, 0.6642, 0.6464, 0.6642, 0.6464, 0.6642, 0.6463, 0.6642, 0.6464, 0.6642, 0.6465, 0.6642, 0.6465, 0.6642, 0.6464, 0.6667, 0.6453, 0.6667, 0.6454, 0.6667, 0.6454, 0.6667, 0.6453, 0.6667, 0.6454, 0.6667, 0.6454, 0.6667, 0.6454, 0.6667, 0.6454, 0.6717, 0.6434, 0.6717, 0.6433, 0.6717, 0.6433, 0.6717, 0.6434, 0.6652, 0.6462, 0.6653, 0.6462, 0.6653, 0.6462, 0.6653, 0.6463, 0.6653, 0.6463, 0.6652, 0.6463, 0.6651, 0.6463, 0.6651, 0.6462, 0.6717, 0.6433, 0.6717, 0.6433, 0.6717, 0.6433, 0.6717, 0.6433, 0.6667, 0.6452, 0.6667, 0.6452, 0.6667, 0.6452, 0.6667, 0.6452, 0.1035, 0.3907, 0.1035, 0.3905, 0.1036, 0.3905, 0.1036, 0.3907, 0.1031, 0.3906, 0.103, 0.3906, 0.103, 0.3905, 0.1031, 0.3905, 0.1035, 0.3905, 0.1035, 0.3907, 0.1034, 0.3907, 0.1034, 0.3905, 0.1038, 0.3861, 0.1039, 0.3861, 0.1039, 0.3862, 0.1038, 0.3862, 0.1014, 0.3883, 0.1014, 0.3885, 0.1014, 0.3885, 0.1014, 0.3883, 0.6667, 0.645, 0.6667, 0.645, 0.6667, 0.645, 0.6667, 0.645, 0.6642, 0.646, 0.6642, 0.6461, 0.6641, 0.6461, 0.6641, 0.646, 0.6642, 0.6461, 0.6642, 0.6462, 0.6641, 0.6462, 0.6641, 0.6461, 0.6667, 0.6456, 0.6667, 0.6456, 0.6667, 0.6456, 0.6667, 0.6456, 0.6667, 0.6456, 0.6667, 0.6457, 0.6667, 0.6457, 0.6667, 0.6456, 0.6717, 0.6435, 0.6717, 0.6435, 0.6717, 0.6435, 0.6717, 0.6435, 0.6651, 0.6465, 0.6651, 0.6464, 0.6652, 0.6463, 0.6653, 0.6463, 0.6653, 0.6464, 0.6653, 0.6465, 0.6653, 0.6465, 0.6652, 0.6465, 0.6717, 0.6435, 0.6717, 0.6434, 0.6717, 0.6434, 0.6717, 0.6435, 0.6667, 0.6449, 0.6667, 0.645, 0.6667, 0.645, 0.6667, 0.6449, 0.1032, 0.3906, 0.1032, 0.3906, 0.1031, 0.3906, 0.1031, 0.3906, 0.1055, 0.3866, 0.1056, 0.3866, 0.1056, 0.3866, 0.1055, 0.3866, 0.1031, 0.3906, 0.1031, 0.3906, 0.103, 0.3906, 0.103, 0.3906, 0.1011, 0.3885, 0.1011, 0.3885, 0.1011, 0.3884, 0.1011, 0.3884, 0.1014, 0.3882, 0.1014, 0.3883, 0.1014, 0.3883, 0.1014, 0.3882])
me_cube_006.materials.append(mat_pandamat)
me_cube_006.update()
me_cube_007 = bpy.data.meshes.new('Cube.007')
me_cube_007.from_pydata([(-59.91, 95.04, 32.0), (59.91, 95.04, 32.0), (-57.0, 18.0, 30.0), (-60.0, 95.0, 30.0), (-60.0, 95.0, -30.0), (57.0, 18.0, 30.0), (60.0, 95.0, 30.0), (60.0, 95.0, -30.0), (-60.0, 103.5, 30.0), (-60.0, 103.5, -30.0), (60.0, 103.5, -30.0), (60.0, 103.5, 30.0), (60.0, 95.0, 37.14), (-60.0, 95.0, 37.14), (60.0, 103.5, 37.14), (-60.0, 103.5, 37.14), (-60.0, -1.322, 25.13), (-60.0, -1.322, -30.0), (-60.0, 15.0, -30.0), (60.0, 15.0, 25.13), (60.0, -1.322, -30.0), (-57.0, 35.44, 30.0), (57.0, 78.61, 30.0), (60.0, 81.61, 30.0), (57.0, 29.44, 30.0), (-57.0, 29.44, 30.0), (-60.0, 81.61, 30.0), (60.0, 32.44, 30.0), (60.0, 15.0, 30.0), (-60.0, 15.0, 30.0), (-60.0, 32.44, 30.0), (57.0, 35.44, 30.0), (-57.0, 78.61, 30.0), (57.0, 29.44, -28.0), (57.0, 18.0, -28.0), (-57.0, 18.0, -28.0), (-57.0, 29.44, -28.0), (57.0, 78.61, -28.0), (57.0, 35.44, -28.0), (-57.0, 35.44, -28.0), (-57.0, 78.61, -28.0), (-60.0, -1.322, 30.0), (60.0, -1.322, 30.0)], [(17, 16), (19, 18)], [(6, 3, 0, 1), (17, 18, 4, 7, 20), (20, 7, 6, 23, 27, 28, 42), (7, 4, 9, 10), (10, 9, 8, 11), (6, 7, 10, 11), (4, 3, 8, 9), (6, 11, 14, 12), (13, 12, 14, 15), (8, 3, 13, 15), (11, 8, 15, 14), (3, 6, 12, 13), (23, 6, 3, 26), (5, 24, 33, 34), (22, 31, 27, 23), (31, 21, 30, 27), (21, 32, 26, 30), (32, 22, 23, 26), (24, 5, 28, 27), (5, 2, 29, 28), (2, 25, 30, 29), (25, 24, 27, 30), (22, 32, 40, 37), (34, 33, 36, 35), (38, 37, 40, 39), (21, 31, 38, 39), (24, 25, 36, 33), (2, 5, 34, 35), (32, 21, 39, 40), (31, 22, 37, 38), (25, 2, 35, 36), (17, 20, 42, 41), (28, 29, 41, 42), (18, 17, 41, 29, 30, 26, 3, 4)])
me_cube_007.polygons.foreach_set('use_smooth', [True] * 34)
_uv = me_cube_007.uv_layers.new(name='UVMap')
_uv.uv.foreach_set('vector', [0.645, 0.6365, 0.645, 0.6341, 0.645, 0.6341, 0.645, 0.6365, 0.6667, 0.644, 0.645, 0.6435, 0.6466, 0.6435, 0.6466, 0.646, 0.6667, 0.6464, 0.6404, 0.6388, 0.6404, 0.6371, 0.6416, 0.6371, 0.6416, 0.6374, 0.6416, 0.6384, 0.6416, 0.6388, 0.6416, 0.6388, 0.04686, 0.7719, 0.04686, 0.7695, 0.04704, 0.7695, 0.04704, 0.7719, 0.04566, 0.7695, 0.04566, 0.767, 0.04689, 0.767, 0.04689, 0.7695, 0.04188, 0.7631, 0.04065, 0.7631, 0.04065, 0.7629, 0.04188, 0.7629, 0.04357, 0.7631, 0.04234, 0.7631, 0.04234, 0.7629, 0.04357, 0.7629, 0.04188, 0.7631, 0.04188, 0.7629, 0.04203, 0.7629, 0.04203, 0.7631, 0.04062, 0.7629, 0.04062, 0.7604, 0.04079, 0.7604, 0.04079, 0.7629, 0.04234, 0.7629, 0.04234, 0.7631, 0.04219, 0.7631, 0.04219, 0.7629, 0.04689, 0.7695, 0.04689, 0.767, 0.04704, 0.767, 0.04704, 0.7695, 0.04718, 0.7633, 0.04718, 0.7657, 0.04704, 0.7657, 0.04704, 0.7633, 0.6492, 0.6426, 0.6495, 0.6426, 0.6495, 0.6451, 0.6492, 0.6451, 0.6479, 0.6427, 0.6482, 0.6427, 0.6482, 0.6427, 0.6479, 0.6427, 0.6492, 0.6427, 0.6483, 0.6427, 0.6482, 0.6426, 0.6492, 0.6426, 0.6483, 0.6427, 0.6483, 0.645, 0.6482, 0.6451, 0.6482, 0.6426, 0.6483, 0.645, 0.6492, 0.645, 0.6492, 0.6451, 0.6482, 0.6451, 0.6492, 0.645, 0.6492, 0.6427, 0.6492, 0.6426, 0.6492, 0.6451, 0.6482, 0.6427, 0.6479, 0.6427, 0.6479, 0.6426, 0.6482, 0.6426, 0.6479, 0.6427, 0.6479, 0.645, 0.6479, 0.6451, 0.6479, 0.6426, 0.6479, 0.645, 0.6482, 0.645, 0.6482, 0.6451, 0.6479, 0.6451, 0.6482, 0.645, 0.6482, 0.6427, 0.6482, 0.6426, 0.6482, 0.6451, 0.6492, 0.6427, 0.6492, 0.645, 0.6492, 0.645, 0.6492, 0.6427, 0.6479, 0.6427, 0.6482, 0.6427, 0.6482, 0.645, 0.6479, 0.645, 0.6483, 0.6427, 0.6492, 0.6427, 0.6492, 0.645, 0.6483, 0.645, 0.6483, 0.645, 0.6483, 0.6427, 0.6483, 0.6427, 0.6483, 0.645, 0.6482, 0.6427, 0.6482, 0.645, 0.6482, 0.645, 0.6482, 0.6427, 0.6479, 0.645, 0.6479, 0.6427, 0.6479, 0.6427, 0.6479, 0.645, 0.6492, 0.645, 0.6483, 0.645, 0.6483, 0.645, 0.6492, 0.645, 0.6483, 0.6427, 0.6492, 0.6427, 0.6492, 0.6427, 0.6483, 0.6427, 0.6482, 0.645, 0.6479, 0.645, 0.6479, 0.645, 0.6482, 0.645, 0.6495, 0.6402, 0.6495, 0.6426, 0.6483, 0.6426, 0.6483, 0.6402, 0.6479, 0.6426, 0.6479, 0.6451, 0.6479, 0.6451, 0.6479, 0.6426, 0.6433, 0.6388, 0.6433, 0.6388, 0.6421, 0.6388, 0.6421, 0.6388, 0.6421, 0.6384, 0.6421, 0.6374, 0.6421, 0.6371, 0.6433, 0.6371])
me_cube_007.materials.append(mat_pandamat)
me_cube_007.update()
me_cube_008 = bpy.data.meshes.new('Cube.008')
me_cube_008.from_pydata([(-59.91, 32.42, 30.0), (-59.91, 81.47, 30.0), (59.91, 32.42, 30.0), (59.91, 81.47, 30.0), (-59.91, 32.42, 32.0), (-59.91, 81.47, 32.0), (59.91, 81.47, 32.0), (59.91, 32.42, 32.0)], [], [(4, 5, 1, 0), (2, 3, 6, 7), (0, 2, 7, 4), (3, 1, 5, 6), (0, 1, 3, 2), (4, 7, 6, 5)])
_uv = me_cube_008.uv_layers.new(name='UVMap')
_uv.uv.foreach_set('vector', [0.6389, 0.6311, 0.6389, 0.6301, 0.6389, 0.6301, 0.6389, 0.6311, 0.6451, 0.6324, 0.6451, 0.6314, 0.6451, 0.6314, 0.6451, 0.6324, 0.6434, 0.6348, 0.6434, 0.6372, 0.6433, 0.6372, 0.6433, 0.6348, 0.645, 0.6365, 0.645, 0.6341, 0.645, 0.6341, 0.645, 0.6365, 0.6434, 0.6348, 0.645, 0.6341, 0.6451, 0.6314, 0.6434, 0.6372, 0.6433, 0.6348, 0.6433, 0.6372, 0.6451, 0.6314, 0.645, 0.6341])
me_cube_008.materials.append(mat_pandamat)
me_cube_008.update()
me_cube_008.normals_split_custom_set([tuple(v) for v in zip(*[iter([-0.8953, -0.3149, 0.315, -0.8953, 0.315, 0.3149, -0.6855, -0.1342, -0.7156, -0.9997, 0.01757, 0.01761, 0.6924, 0.1224, -0.7111, 0.9993, -0.02579, 0.02579, 0.8953, 0.3149, 0.315, 0.8953, -0.315, 0.3149, 0.01761, -0.9997, 0.01757, 0.7111, -0.6924, 0.1224, 0.3149, -0.8953, 0.315, -0.315, -0.8953, 0.3149, -0.02579, 0.9993, 0.02579, -0.7156, 0.6855, 0.1342, -0.3149, 0.8953, 0.315, 0.315, 0.8953, 0.3149, 0.01757, 0.01761, -0.9997, 0.1342, 0.7156, -0.6855, -0.02579, -0.02579, -0.9993, -0.1224, -0.7111, -0.6924, -0.3149, -0.315, 0.8953, 0.315, -0.3149, 0.8953, 0.3149, 0.315, 0.8953, -0.315, 0.3149, 0.8953])] * 3)])
me_cube_009 = bpy.data.meshes.new('Cube.009')
me_cube_009.from_pydata([(-57.0, 18.0, 23.19), (57.0, 18.0, 23.19), (54.0, 29.44, 26.19), (-54.0, 29.44, 26.19), (-57.0, 18.0, 81.36), (57.0, 18.0, 81.36), (57.0, 29.44, 81.36), (-57.0, 29.44, 81.36), (-59.91, 32.42, 81.24), (59.91, 32.42, 81.24), (-60.0, 15.25, 81.24), (-60.0, 32.42, 81.24), (60.0, 15.25, 81.24), (60.0, 32.42, 81.24), (-59.5, 15.25, 83.24), (-59.5, 32.42, 83.24), (59.5, 32.42, 83.24), (59.5, 15.25, 83.24), (57.0, 29.44, 23.19), (-57.0, 29.44, 23.19), (54.0, 18.57, 81.24), (54.0, 29.44, 81.24), (-54.0, 29.44, 81.24), (-54.0, 18.57, 81.24), (54.0, 18.57, 26.19), (-54.0, 18.57, 26.19)], [(9, 8)], [(1, 5, 4, 0), (0, 4, 7, 19), (18, 6, 5, 1), (2, 3, 25, 24), (12, 10, 11, 13), (12, 17, 14, 10), (10, 14, 15, 11), (16, 17, 12, 13), (14, 17, 16, 15), (18, 1, 0, 19), (3, 2, 18, 19), (21, 22, 7, 6), (22, 3, 19, 7), (2, 21, 6, 18), (24, 25, 23, 20), (11, 15, 16, 9), (21, 2, 24, 20), (3, 22, 23, 25)])
_uv = me_cube_009.uv_layers.new(name='UVMap')
_uv.uv.foreach_set('vector', [0.0, 0.0, 0.0, 0.0, 0.0, 0.0, 0.0, 0.0, 0.0, 0.0, 0.0, 0.0, 0.0, 0.0, 0.0, 0.0, 0.0, 0.0, 0.0, 0.0, 0.0, 0.0, 0.0, 0.0, 0.0, 0.0, 0.0, 0.0, 0.0, 0.0, 0.0, 0.0, 0.6434, 0.633, 0.6434, 0.6305, 0.6437, 0.6305, 0.6437, 0.633, 0.6414, 0.6431, 0.6434, 0.633, 0.6434, 0.6355, 0.6434, 0.6305, 0.6434, 0.6305, 0.6434, 0.6355, 0.6437, 0.6355, 0.6437, 0.6305, 0.6437, 0.633, 0.6434, 0.633, 0.6414, 0.6431, 0.6414, 0.6428, 0.6434, 0.6355, 0.6434, 0.633, 0.6437, 0.633, 0.6437, 0.6355, 0.0, 0.0, 0.0, 0.0, 0.0, 0.0, 0.0, 0.0, 0.0, 0.0, 0.0, 0.0, 0.0, 0.0, 0.0, 0.0, 0.0, 0.0, 0.0, 0.0, 0.0, 0.0, 0.0, 0.0, 0.0, 0.0, 0.0, 0.0, 0.0, 0.0, 0.0, 0.0, 0.0, 0.0, 0.0, 0.0, 0.0, 0.0, 0.0, 0.0, 0.0, 0.0, 0.0, 0.0, 0.0, 0.0, 0.0, 0.0, 0.6437, 0.6305, 0.6437, 0.6355, 0.0, 0.0, 0.0, 0.0, 0.0, 0.0, 0.0, 0.0, 0.0, 0.0, 0.0, 0.0, 0.0, 0.0, 0.0, 0.0, 0.0, 0.0, 0.0, 0.0])
me_cube_009.materials.append(mat_pandamat)
me_cube_009.update()
me_cube_009.normals_split_custom_set([tuple(v) for v in zip(*[iter([0.0, -1.0, -3.681e-08, 0.0, -1.0, -3.681e-08, 0.0, -1.0, -3.681e-08, 0.0, -1.0, -3.681e-08, -1.0, 0.0, 0.0, -1.0, 0.0, 0.0, -1.0, 0.0, 0.0, -1.0, 0.0, 0.0, 1.0, 0.0, 0.0, 1.0, 0.0, 0.0, 1.0, 0.0, 0.0, 1.0, 0.0, 0.0, 0.0, 0.0, 1.0, 0.0, 0.0, 1.0, 0.0, 0.0, 1.0, 0.0, 0.0, 1.0, 0.2205, -0.377, -0.8996, -0.5774, -0.5773, -0.5774, -0.2834, -0.09965, -0.9538, 0.2205, 0.377, -0.8996, 0.4034, -0.8996, -0.1674, 0.7349, -0.5025, 0.4555, -0.03161, -0.9623, 0.27, 0.378, -0.8844, 0.2739, -0.7746, 0.3157, 0.5481, -0.9199, -0.2659, 0.2881, -0.6468, 0.3448, -0.6803, -0.7516, -0.1601, 0.6399, 0.2955, 0.347, 0.8901, 0.2955, -0.347, 0.8901, 0.9642, -0.2205, -0.1476, 0.9642, 0.2205, -0.1476, -0.2659, -0.05642, 0.9623, 0.347, -0.7919, 0.5025, 0.347, 0.7919, 0.5026, -0.3448, -0.8169, 0.4625, 0.0, 0.0, -1.0, 0.0, 0.0, -1.0, 0.0, 0.0, -1.0, 0.0, 0.0, -1.0, 0.0, 1.0, -7.332e-07, 0.0, 1.0, -7.332e-07, 0.0, 1.0, -7.332e-07, 0.0, 1.0, -7.332e-07, 0.0, 1.0, 1.813e-05, 0.0, 1.0, 1.813e-05, 0.0, 1.0, 1.813e-05, 0.0, 1.0, 1.813e-05, -3.233e-08, 1.0, 8.984e-08, -3.233e-08, 1.0, 8.984e-08, -3.233e-08, 1.0, 8.984e-08, -3.233e-08, 1.0, 8.984e-08, 3.233e-08, 1.0, 8.984e-08, 3.233e-08, 1.0, 8.984e-08, 3.233e-08, 1.0, 8.984e-08, 3.233e-08, 1.0, 8.984e-08, 0.0, 1.0, 6.159e-08, 0.0, 1.0, 6.159e-08, 0.0, 1.0, 6.159e-08, 0.0, 1.0, 6.159e-08, 0.4466, 0.8844, 0.136, 0.8238, 0.4625, 0.3277, 0.0, 1.0, -1.864e-06, 0.0, 1.0, -1.864e-06, -1.0, 0.0, 0.0, -1.0, 0.0, 0.0, -1.0, 0.0, 0.0, -1.0, 0.0, 0.0, 1.0, 0.0, 0.0, 1.0, 0.0, 0.0, 1.0, 0.0, 0.0, 1.0, 0.0, 0.0])] * 3)])

# ---- objects
ob_oven_body = bpy.data.objects.new('Oven Body', me_cube_038)
ob_oven_door = bpy.data.objects.new('Oven Door', me_cube_001)
ob_oven_drawer = bpy.data.objects.new('Oven Drawer', me_cube_003)
ob_oven_door_widnow = bpy.data.objects.new('Oven Door Widnow', me_cube_002)
ob_oven_door_handle = bpy.data.objects.new('Oven Door Handle', me_cube_004)
ob_oven_drawer_handle = bpy.data.objects.new('Oven Drawer Handle', me_cube_005)
ob_oven_body_knobs = bpy.data.objects.new('Oven Body Knobs', me_cube_006)
ob_oven_body_collider = bpy.data.objects.new('Oven Body_COLLIDER', me_cube_007)
ob_oven_door_collider = bpy.data.objects.new('Oven Door_COLLIDER', me_cube_008)
ob_oven_drawer_collider = bpy.data.objects.new('Oven Drawer_COLLIDER', me_cube_009)

# ---- transforms, parenting, visibility, modifiers, constraints
ob_oven_body.location = (0.0, 0.0, 0.0)
ob_oven_body.rotation_euler = (1.571, -0.0, 0.0)
ob_oven_body.scale = (0.01, 0.01, 0.01)
ob_oven_body.color = (0.8, 0.8, 0.8, 1.0)
_m = ob_oven_body.modifiers.new('Smooth by Angle', 'NODES')
_m.node_group = ng_smooth_by_angle
_m.use_pin_to_last = True
_m.show_group_selector = False
ob_oven_door.location = (0.0, 0.0, 0.0)
ob_oven_door.rotation_euler = (1.571, -0.0, 0.0)
ob_oven_door.scale = (0.01, 0.01, 0.01)
ob_oven_door.color = (0.8, 0.8, 0.8, 1.0)
_m = ob_oven_door.modifiers.new('Smooth by Angle', 'NODES')
_m.node_group = ng_smooth_by_angle
_m.use_pin_to_last = True
_m.show_group_selector = False
ob_oven_drawer.location = (0.0, 0.5123, 0.0)
ob_oven_drawer.rotation_euler = (1.571, -0.0, 0.0)
ob_oven_drawer.scale = (0.01, 0.01, 0.01)
ob_oven_drawer.color = (0.8, 0.8, 0.8, 1.0)
_m = ob_oven_drawer.modifiers.new('Smooth by Angle', 'NODES')
_m.node_group = ng_smooth_by_angle
_m.use_pin_to_last = True
_m.show_group_selector = False
ob_oven_door_widnow.location = (0.0, 0.0, 0.0)
ob_oven_door_widnow.rotation_euler = (1.571, -0.0, 0.0)
ob_oven_door_widnow.scale = (0.01, 0.01, 0.01)
ob_oven_door_widnow.color = (0.8, 0.8, 0.8, 1.0)
_m = ob_oven_door_widnow.modifiers.new('Smooth by Angle', 'NODES')
_m.node_group = ng_smooth_by_angle
_m.use_pin_to_last = True
_m.show_group_selector = False
ob_oven_door_handle.location = (0.0, 0.0, 0.0)
ob_oven_door_handle.rotation_euler = (1.571, -0.0, 0.0)
ob_oven_door_handle.scale = (0.01, 0.01, 0.01)
ob_oven_door_handle.color = (0.8, 0.8, 0.8, 1.0)
_m = ob_oven_door_handle.modifiers.new('Smooth by Angle', 'NODES')
_m.node_group = ng_smooth_by_angle
_m.use_pin_to_last = True
_m.show_group_selector = False
ob_oven_drawer_handle.location = (0.0, 0.5123, 0.0)
ob_oven_drawer_handle.rotation_euler = (1.571, -0.0, 0.0)
ob_oven_drawer_handle.scale = (0.01, 0.01, 0.01)
ob_oven_drawer_handle.color = (0.8, 0.8, 0.8, 1.0)
_m = ob_oven_drawer_handle.modifiers.new('Smooth by Angle', 'NODES')
_m.node_group = ng_smooth_by_angle
_m.use_pin_to_last = True
_m.show_group_selector = False
ob_oven_body_knobs.location = (0.0, 0.0, 0.0)
ob_oven_body_knobs.rotation_euler = (1.571, -0.0, 0.0)
ob_oven_body_knobs.scale = (0.01, 0.01, 0.01)
ob_oven_body_knobs.color = (0.8, 0.8, 0.8, 1.0)
_m = ob_oven_body_knobs.modifiers.new('Smooth by Angle', 'NODES')
_m.node_group = ng_smooth_by_angle
_m.use_pin_to_last = True
_m.show_group_selector = False
ob_oven_body_collider.location = (0.0, 0.0, 0.0)
ob_oven_body_collider.rotation_euler = (1.571, -0.0, 0.0)
ob_oven_body_collider.scale = (0.01, 0.01, 0.01)
ob_oven_body_collider.color = (0.8, 0.8, 0.8, 1.0)
_m = ob_oven_body_collider.modifiers.new('Smooth by Angle', 'NODES')
_m.node_group = ng_smooth_by_angle
_m.use_pin_to_last = True
_m.show_group_selector = False
ob_oven_door_collider.location = (0.0, 0.0, 0.0)
ob_oven_door_collider.rotation_euler = (1.571, -0.0, 0.0)
ob_oven_door_collider.scale = (0.01, 0.01, 0.01)
ob_oven_door_collider.color = (0.8, 0.8, 0.8, 1.0)
ob_oven_drawer_collider.location = (0.0, 0.5123, 0.0)
ob_oven_drawer_collider.rotation_euler = (1.571, -0.0, 0.0)
ob_oven_drawer_collider.scale = (0.01, 0.01, 0.01)
ob_oven_drawer_collider.color = (0.8, 0.8, 0.8, 1.0)

# ---- collection membership
col_collection.objects.link(ob_oven_body)
col_collection.objects.link(ob_oven_door)
col_collection.objects.link(ob_oven_drawer)
col_collection.objects.link(ob_oven_door_widnow)
col_collection.objects.link(ob_oven_door_handle)
col_collection.objects.link(ob_oven_drawer_handle)
col_collection.objects.link(ob_oven_body_knobs)
col_collection.objects.link(ob_oven_body_collider)
col_collection.objects.link(ob_oven_door_collider)
col_collection.objects.link(ob_oven_drawer_collider)

# ---- scene / render settings (as saved in the file)
scene.frame_start = 1; scene.frame_end = 250; scene.frame_set(1)
scene.render.engine = 'BLENDER_EEVEE_NEXT'
bpy.context.view_layer.update()

# ---- added for rendering (the .blend has no active camera and no usable light): camera, sun
cam_auto = bpy.data.cameras.new('AutoCamera')
cam_auto.lens = 50.0
cam_auto.sensor_width = 36.0
cam_auto.clip_end = 1000.0
ob_auto_camera = bpy.data.objects.new('AutoCamera', cam_auto)
scene.collection.objects.link(ob_auto_camera)
ob_auto_camera.location = (1.60767, -1.97607, 1.79684)
ob_auto_camera.rotation_euler = (1.09748, -7.21219e-08, 0.694738)
scene.camera = ob_auto_camera
light_auto_sun = bpy.data.lights.new('AutoSun', 'SUN')
light_auto_sun.energy = 3.0
light_auto_sun.angle = 0.0523599
ob_auto_sun = bpy.data.objects.new('AutoSun', light_auto_sun)
scene.collection.objects.link(ob_auto_sun)
ob_auto_sun.rotation_euler = (0.872665, 0.174533, 0.523599)
bpy.context.view_layer.update()
